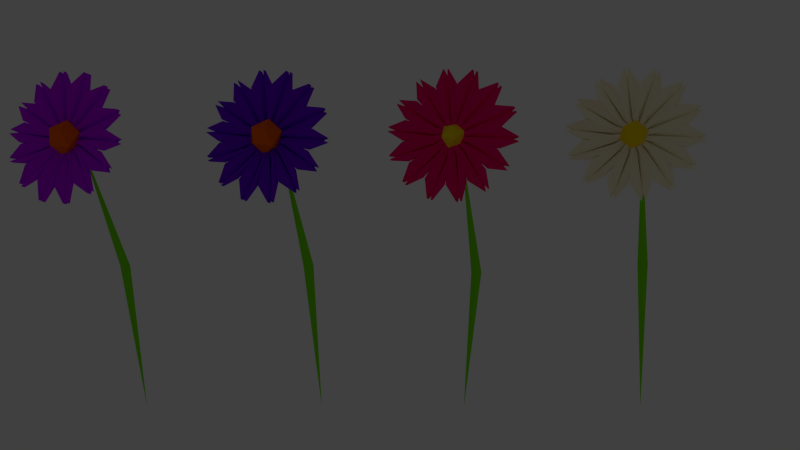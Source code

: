 # Source: daisy.blend  (saved by Blender 2.72.0; exported with 4.5.12 LTS)
import bpy
from mathutils import Matrix  # noqa: F401  (used for matrix-valued properties, if any)

bpy.ops.wm.read_factory_settings(use_empty=True)
scene = bpy.context.scene
scene.name = 'Scene'

# ---- collections
col_collection_1 = bpy.data.collections.new('Collection 1'); scene.collection.children.link(col_collection_1)
col_collection_1.hide_render = True
col_collection_1.hide_viewport = True
col_collection_11 = bpy.data.collections.new('Collection 11'); scene.collection.children.link(col_collection_11)

# ---- materials (node trees are filled in below, after node groups)
mat_daisypink = bpy.data.materials.new('daisyPink')
mat_daisypink.alpha_threshold = 0.0
mat_daisypink.use_transparent_shadow = False
mat_daisypink.diffuse_color = (1.0, 0.0, 0.1916, 1.0)
mat_daisypink.roughness = 0.5
mat_daisypink.specular_intensity = 0.0
mat_daisywhite = bpy.data.materials.new('daisywhite')
mat_daisywhite.alpha_threshold = 0.0
mat_daisywhite.use_transparent_shadow = False
mat_daisywhite.diffuse_color = (1.0, 0.9409, 0.7073, 1.0)
mat_daisywhite.roughness = 0.5
mat_daisywhite.specular_intensity = 0.0
mat_daisyyellow = bpy.data.materials.new('daisyYellow')
mat_daisyyellow.alpha_threshold = 0.0
mat_daisyyellow.use_transparent_shadow = False
mat_daisyyellow.diffuse_color = (1.0, 0.7367, 0.0, 1.0)
mat_daisyyellow.roughness = 0.5
mat_daisyyellow.specular_intensity = 0.0
mat_daisytrunk = bpy.data.materials.new('daisyTrunk')
mat_daisytrunk.alpha_threshold = 0.0
mat_daisytrunk.use_transparent_shadow = False
mat_daisytrunk.diffuse_color = (0.1996, 0.8, 0.0, 1.0)
mat_daisytrunk.roughness = 0.5
mat_daisytrunk.specular_intensity = 0.0
mat_daisypurple = bpy.data.materials.new('daisyPurple')
mat_daisypurple.alpha_threshold = 0.0
mat_daisypurple.use_transparent_shadow = False
mat_daisypurple.diffuse_color = (0.1912, 0.0, 0.8, 1.0)
mat_daisypurple.roughness = 0.5
mat_daisypurple.specular_intensity = 0.0
mat_daisyorange = bpy.data.materials.new('daisyOrange')
mat_daisyorange.alpha_threshold = 0.0
mat_daisyorange.use_transparent_shadow = False
mat_daisyorange.diffuse_color = (1.0, 0.1409, 0.0, 1.0)
mat_daisyorange.roughness = 0.5
mat_daisyorange.specular_intensity = 0.0
mat_daisypurple2 = bpy.data.materials.new('daisyPurple2')
mat_daisypurple2.alpha_threshold = 0.0
mat_daisypurple2.use_transparent_shadow = False
mat_daisypurple2.diffuse_color = (0.6048, 0.0, 1.0, 1.0)
mat_daisypurple2.roughness = 0.5
mat_daisypurple2.specular_intensity = 0.0
mat_material = bpy.data.materials.new('Material')
mat_material.alpha_threshold = 0.0
mat_material.use_transparent_shadow = False
mat_material.diffuse_color = (0.1204, 0.005471, 0.8, 1.0)
mat_material.roughness = 0.5
mat_material.specular_intensity = 0.0

# ---- material node trees

# ---- world
world_world = bpy.data.worlds.new('World'); scene.world = world_world
world_world.color = (0.05088, 0.05088, 0.05088)
world_world.use_sun_shadow = False
world_world.sun_shadow_jitter_overblur = 0.0
world_world.cycles.sampling_method = 'MANUAL'
world_world.cycles.sample_map_resolution = 256

# ---- cameras
cam_camera = bpy.data.cameras.new('Camera')
cam_camera.clip_end = 100.0
cam_camera.lens = 35.0
cam_camera.sensor_width = 32.0
cam_camera.sensor_height = 18.0
cam_camera.ortho_scale = 7.314
cam_camera.dof.focus_distance = 0.0
cam_camera.dof.aperture_fstop = 128.0

# ---- lights
light_sun = bpy.data.lights.new('Sun', 'SUN')
light_sun.transmission_factor = 0.0
light_sun.angle = 0.1993
light_sun.energy = 1.0
light_sun.shadow_buffer_clip_start = 0.5
light_sun.shadow_soft_size = 0.1
light_sun.shadow_cascade_max_distance = 1000.0
light_sun.cycles.use_multiple_importance_sampling = False

# ---- meshes
me_plane_027 = bpy.data.meshes.new('Plane.027')
me_plane_027.from_pydata([(-0.2753, -0.006741, 7.499e-08), (0.2753, -0.006741, 7.499e-08), (-0.1706, 1.993, 0.2373), (0.1706, 1.993, 0.2205), (-0.807, 1.461, 0.3412), (0.807, 1.461, 0.2657), (0.0, -0.09356, -0.03624), (0.0, 1.765, 0.1004), (0.02069, 0.8166, -0.1114), (-0.2753, -0.006741, 7.499e-08), (0.2753, -0.006741, 7.499e-08), (-0.1706, 1.993, 0.2373), (0.1706, 1.993, 0.2205), (-0.807, 1.461, 0.3412), (0.807, 1.461, 0.2657), (0.0, -0.09356, -0.03624), (0.0, 1.765, 0.1004), (0.02069, 0.8166, -0.1114)], [], [(1, 6, 8, 7, 3, 5), (4, 2, 7, 8, 6, 0), (10, 14, 12, 16, 17, 15), (13, 9, 15, 17, 16, 11), (3, 7, 16, 12), (0, 6, 15, 9), (1, 5, 14, 10), (2, 4, 13, 11), (7, 2, 11, 16), (5, 3, 12, 14), (6, 1, 10, 15), (4, 0, 9, 13)])
me_plane_027.polygons.foreach_set('material_index', [1, 1, 1, 1, 1, 1, 1, 1, 1, 1, 1, 1])
me_plane_027.materials.append(mat_daisypink)
me_plane_027.materials.append(mat_daisywhite)
me_plane_027.use_remesh_preserve_volume = False
me_plane_027.use_remesh_preserve_attributes = False
me_plane_027.use_mirror_vertex_groups = False
me_plane_027.update()
me_plane_026 = bpy.data.meshes.new('Plane.026')
me_plane_026.from_pydata([(-0.2753, -0.006741, 7.499e-08), (0.2753, -0.006741, 7.499e-08), (-0.1706, 1.993, 0.2373), (0.1706, 1.993, 0.2205), (-0.807, 1.461, 0.3412), (0.807, 1.461, 0.2657), (0.0, -0.09356, -0.03624), (0.0, 1.765, 0.1004), (0.02069, 0.8166, -0.1114)], [], [(1, 5, 3, 7, 8, 6), (4, 0, 6, 8, 7, 2)])
me_plane_026.materials.append(mat_daisywhite)
me_plane_026.use_remesh_preserve_volume = False
me_plane_026.use_remesh_preserve_attributes = False
me_plane_026.use_mirror_vertex_groups = False
me_plane_026.update()
me_plane_025 = bpy.data.meshes.new('Plane.025')
me_plane_025.from_pydata([(-0.2753, -0.006741, 7.499e-08), (0.2753, -0.006741, 7.499e-08), (-0.1706, 1.993, 0.2373), (0.1706, 1.993, 0.2205), (-0.807, 1.461, 0.3412), (0.807, 1.461, 0.2657), (0.0, -0.09356, -0.03624), (0.0, 1.765, 0.1004), (0.02069, 0.8166, -0.1114)], [], [(1, 5, 3, 7, 8, 6), (4, 0, 6, 8, 7, 2)])
me_plane_025.materials.append(mat_daisywhite)
me_plane_025.use_remesh_preserve_volume = False
me_plane_025.use_remesh_preserve_attributes = False
me_plane_025.use_mirror_vertex_groups = False
me_plane_025.update()
me_plane_024 = bpy.data.meshes.new('Plane.024')
me_plane_024.from_pydata([(-0.2753, -0.006741, 7.499e-08), (0.2753, -0.006741, 7.499e-08), (-0.1706, 1.993, 0.2373), (0.1706, 1.993, 0.2205), (-0.807, 1.461, 0.3412), (0.807, 1.461, 0.2657), (0.0, -0.09356, -0.03624), (0.0, 1.765, 0.1004), (0.02069, 0.8166, -0.1114)], [], [(1, 5, 3, 7, 8, 6), (4, 0, 6, 8, 7, 2)])
me_plane_024.materials.append(mat_daisywhite)
me_plane_024.use_remesh_preserve_volume = False
me_plane_024.use_remesh_preserve_attributes = False
me_plane_024.use_mirror_vertex_groups = False
me_plane_024.update()
me_plane_023 = bpy.data.meshes.new('Plane.023')
me_plane_023.from_pydata([(-0.2753, -0.006741, 7.499e-08), (0.2753, -0.006741, 7.499e-08), (-0.1706, 1.993, 0.2373), (0.1706, 1.993, 0.2205), (-0.807, 1.461, 0.3412), (0.807, 1.461, 0.2657), (0.0, -0.09356, -0.03624), (0.0, 1.765, 0.1004), (0.02069, 0.8166, -0.1114)], [], [(1, 5, 3, 7, 8, 6), (4, 0, 6, 8, 7, 2)])
me_plane_023.materials.append(mat_daisywhite)
me_plane_023.use_remesh_preserve_volume = False
me_plane_023.use_remesh_preserve_attributes = False
me_plane_023.use_mirror_vertex_groups = False
me_plane_023.update()
me_plane_022 = bpy.data.meshes.new('Plane.022')
me_plane_022.from_pydata([(-0.2753, -0.006741, 7.499e-08), (0.2753, -0.006741, 7.499e-08), (-0.1706, 1.993, 0.2373), (0.1706, 1.993, 0.2205), (-0.807, 1.461, 0.3412), (0.807, 1.461, 0.2657), (0.0, -0.09356, -0.03624), (0.0, 1.765, 0.1004), (0.02069, 0.8166, -0.1114)], [], [(1, 5, 3, 7, 8, 6), (4, 0, 6, 8, 7, 2)])
me_plane_022.materials.append(mat_daisywhite)
me_plane_022.use_remesh_preserve_volume = False
me_plane_022.use_remesh_preserve_attributes = False
me_plane_022.use_mirror_vertex_groups = False
me_plane_022.update()
me_plane_021 = bpy.data.meshes.new('Plane.021')
me_plane_021.from_pydata([(-0.2753, -0.006741, 7.499e-08), (0.2753, -0.006741, 7.499e-08), (-0.1706, 1.993, 0.2373), (0.1706, 1.993, 0.2205), (-0.807, 1.461, 0.3412), (0.807, 1.461, 0.2657), (0.0, -0.09356, -0.03624), (0.0, 1.765, 0.1004), (0.02069, 0.8166, -0.1114)], [], [(1, 5, 3, 7, 8, 6), (4, 0, 6, 8, 7, 2)])
me_plane_021.materials.append(mat_daisywhite)
me_plane_021.use_remesh_preserve_volume = False
me_plane_021.use_remesh_preserve_attributes = False
me_plane_021.use_mirror_vertex_groups = False
me_plane_021.update()
me_plane_020 = bpy.data.meshes.new('Plane.020')
me_plane_020.from_pydata([(-0.2753, -0.006741, 7.499e-08), (0.2753, -0.006741, 7.499e-08), (-0.1706, 1.993, 0.2373), (0.1706, 1.993, 0.2205), (-0.807, 1.461, 0.3412), (0.807, 1.461, 0.2657), (0.0, -0.09356, -0.03624), (0.0, 1.765, 0.1004), (0.02069, 0.8166, -0.1114)], [], [(1, 5, 3, 7, 8, 6), (4, 0, 6, 8, 7, 2)])
me_plane_020.materials.append(mat_daisywhite)
me_plane_020.use_remesh_preserve_volume = False
me_plane_020.use_remesh_preserve_attributes = False
me_plane_020.use_mirror_vertex_groups = False
me_plane_020.update()
me_plane_019 = bpy.data.meshes.new('Plane.019')
me_plane_019.from_pydata([(-0.2753, -0.006741, 7.499e-08), (0.2753, -0.006741, 7.499e-08), (-0.1706, 1.993, 0.2373), (0.1706, 1.993, 0.2205), (-0.807, 1.461, 0.3412), (0.807, 1.461, 0.2657), (0.0, -0.09356, -0.03624), (0.0, 1.765, 0.1004), (0.02069, 0.8166, -0.1114)], [], [(1, 5, 3, 7, 8, 6), (4, 0, 6, 8, 7, 2)])
me_plane_019.materials.append(mat_daisywhite)
me_plane_019.use_remesh_preserve_volume = False
me_plane_019.use_remesh_preserve_attributes = False
me_plane_019.use_mirror_vertex_groups = False
me_plane_019.update()
me_plane_018 = bpy.data.meshes.new('Plane.018')
me_plane_018.from_pydata([(-0.2753, -0.006741, 7.499e-08), (0.2753, -0.006741, 7.499e-08), (-0.1706, 1.993, 0.2373), (0.1706, 1.993, 0.2205), (-0.807, 1.461, 0.3412), (0.807, 1.461, 0.2657), (0.0, -0.09356, -0.03624), (0.0, 1.765, 0.1004), (0.02069, 0.8166, -0.1114)], [], [(1, 5, 3, 7, 8, 6), (4, 0, 6, 8, 7, 2)])
me_plane_018.materials.append(mat_daisywhite)
me_plane_018.use_remesh_preserve_volume = False
me_plane_018.use_remesh_preserve_attributes = False
me_plane_018.use_mirror_vertex_groups = False
me_plane_018.update()
me_plane_017 = bpy.data.meshes.new('Plane.017')
me_plane_017.from_pydata([(-0.2753, -0.006741, 7.499e-08), (0.2753, -0.006741, 7.499e-08), (-0.1706, 1.993, 0.2373), (0.1706, 1.993, 0.2205), (-0.807, 1.461, 0.3412), (0.807, 1.461, 0.2657), (0.0, -0.09356, -0.03624), (0.0, 1.765, 0.1004), (0.02069, 0.8166, -0.1114)], [], [(1, 5, 3, 7, 8, 6), (4, 0, 6, 8, 7, 2)])
me_plane_017.materials.append(mat_daisywhite)
me_plane_017.use_remesh_preserve_volume = False
me_plane_017.use_remesh_preserve_attributes = False
me_plane_017.use_mirror_vertex_groups = False
me_plane_017.update()
me_plane_016 = bpy.data.meshes.new('Plane.016')
me_plane_016.from_pydata([(-0.2753, -0.006741, 7.499e-08), (0.2753, -0.006741, 7.499e-08), (-0.1706, 1.993, 0.2373), (0.1706, 1.993, 0.2205), (-0.807, 1.461, 0.3412), (0.807, 1.461, 0.2657), (0.0, -0.09356, -0.03624), (0.0, 1.765, 0.1004), (0.02069, 0.8166, -0.1114)], [], [(1, 5, 3, 7, 8, 6), (4, 0, 6, 8, 7, 2)])
me_plane_016.materials.append(mat_daisywhite)
me_plane_016.use_remesh_preserve_volume = False
me_plane_016.use_remesh_preserve_attributes = False
me_plane_016.use_mirror_vertex_groups = False
me_plane_016.update()
me_plane_015 = bpy.data.meshes.new('Plane.015')
me_plane_015.from_pydata([(-0.2753, -0.006741, 7.499e-08), (0.2753, -0.006741, 7.499e-08), (-0.1706, 1.993, 0.2373), (0.1706, 1.993, 0.2205), (-0.807, 1.461, 0.3412), (0.807, 1.461, 0.2657), (0.0, -0.09356, -0.03624), (0.0, 1.765, 0.1004), (0.02069, 0.8166, -0.1114)], [], [(1, 5, 3, 7, 8, 6), (4, 0, 6, 8, 7, 2)])
me_plane_015.materials.append(mat_daisywhite)
me_plane_015.use_remesh_preserve_volume = False
me_plane_015.use_remesh_preserve_attributes = False
me_plane_015.use_mirror_vertex_groups = False
me_plane_015.update()
me_plane_000 = bpy.data.meshes.new('Plane.000')
me_plane_000.from_pydata([(-0.2753, -0.006741, 7.499e-08), (0.2753, -0.006741, 7.499e-08), (-0.1706, 1.993, 0.2373), (0.1706, 1.993, 0.2205), (-0.807, 1.461, 0.3412), (0.807, 1.461, 0.2657), (0.0, -0.09356, -0.03624), (0.0, 1.765, 0.1004), (0.02069, 0.8166, -0.1114)], [], [(1, 5, 3, 7, 8, 6), (4, 0, 6, 8, 7, 2)])
me_plane_000.materials.append(mat_daisywhite)
me_plane_000.use_remesh_preserve_volume = False
me_plane_000.use_remesh_preserve_attributes = False
me_plane_000.use_mirror_vertex_groups = False
me_plane_000.update()
me_icosphere_001 = bpy.data.meshes.new('Icosphere.001')
me_icosphere_001.from_pydata([(0.0, 0.0, -1.0), (0.7236, -0.5257, -0.4472), (-0.2764, -0.8506, -0.4472), (-0.8944, 0.0, -0.4472), (-0.2764, 0.8506, -0.4472), (0.7236, 0.5257, -0.4472), (0.2764, -0.8506, 0.4472), (-0.7236, -0.5257, 0.4472), (-0.7236, 0.5257, 0.4472), (0.2764, 0.8506, 0.4472), (0.8944, 0.0, 0.4472), (0.0, 0.0, 1.0)], [], [(0, 1, 2), (1, 0, 5), (0, 2, 3), (0, 3, 4), (0, 4, 5), (1, 5, 10), (2, 1, 6), (3, 2, 7), (4, 3, 8), (5, 4, 9), (1, 10, 6), (2, 6, 7), (3, 7, 8), (4, 8, 9), (5, 9, 10), (6, 10, 11), (7, 6, 11), (8, 7, 11), (9, 8, 11), (10, 9, 11)])
me_icosphere_001.materials.append(mat_daisyyellow)
me_icosphere_001.use_remesh_preserve_volume = False
me_icosphere_001.use_remesh_preserve_attributes = False
me_icosphere_001.use_mirror_vertex_groups = False
me_icosphere_001.update()
me_cone_001 = bpy.data.meshes.new('Cone.001')
me_cone_001.from_pydata([(0.1756, 0.455, -0.8984), (0.2467, 0.3839, -0.8984), (0.0, 0.0, 1.0), (0.1756, 0.3128, -0.8984), (0.1045, 0.3839, -0.8984), (-0.05376, 0.244, -2.991)], [], [(3, 2, 4), (0, 2, 1), (4, 2, 0), (1, 2, 3), (4, 0, 5), (3, 4, 5), (1, 3, 5), (0, 1, 5)])
me_cone_001.materials.append(mat_daisytrunk)
me_cone_001.use_remesh_preserve_volume = False
me_cone_001.use_remesh_preserve_attributes = False
me_cone_001.use_mirror_vertex_groups = False
me_cone_001.update()
me_cone = bpy.data.meshes.new('Cone')
me_cone.from_pydata([(0.1756, 0.455, -0.8984), (0.2467, 0.3839, -0.8984), (0.0, 0.0, 1.0), (0.1756, 0.3128, -0.8984), (0.1045, 0.3839, -0.8984), (-0.05376, 0.244, -2.991)], [], [(3, 2, 4), (0, 2, 1), (4, 2, 0), (1, 2, 3), (4, 0, 5), (3, 4, 5), (1, 3, 5), (0, 1, 5)])
me_cone.materials.append(mat_daisytrunk)
me_cone.use_remesh_preserve_volume = False
me_cone.use_remesh_preserve_attributes = False
me_cone.use_mirror_vertex_groups = False
me_cone.update()
me_icosphere = bpy.data.meshes.new('Icosphere')
me_icosphere.from_pydata([(0.0, 0.0, -1.0), (0.7236, -0.5257, -0.4472), (-0.2764, -0.8506, -0.4472), (-0.8944, 0.0, -0.4472), (-0.2764, 0.8506, -0.4472), (0.7236, 0.5257, -0.4472), (0.2764, -0.8506, 0.4472), (-0.7236, -0.5257, 0.4472), (-0.7236, 0.5257, 0.4472), (0.2764, 0.8506, 0.4472), (0.8944, 0.0, 0.4472), (0.0, 0.0, 1.0)], [], [(0, 1, 2), (1, 0, 5), (0, 2, 3), (0, 3, 4), (0, 4, 5), (1, 5, 10), (2, 1, 6), (3, 2, 7), (4, 3, 8), (5, 4, 9), (1, 10, 6), (2, 6, 7), (3, 7, 8), (4, 8, 9), (5, 9, 10), (6, 10, 11), (7, 6, 11), (8, 7, 11), (9, 8, 11), (10, 9, 11)])
me_icosphere.materials.append(mat_daisyyellow)
me_icosphere.use_remesh_preserve_volume = False
me_icosphere.use_remesh_preserve_attributes = False
me_icosphere.use_mirror_vertex_groups = False
me_icosphere.update()
me_plane_014 = bpy.data.meshes.new('Plane.014')
me_plane_014.from_pydata([(-0.2753, -0.006741, 7.499e-08), (0.2753, -0.006741, 7.499e-08), (-0.1706, 1.993, 0.2373), (0.1706, 1.993, 0.2205), (-0.807, 1.461, 0.3412), (0.807, 1.461, 0.2657), (0.0, -0.09356, -0.03624), (0.0, 1.765, 0.1004), (0.02069, 0.8166, -0.1114)], [], [(1, 5, 3, 7, 8, 6), (4, 0, 6, 8, 7, 2)])
me_plane_014.materials.append(mat_daisypink)
me_plane_014.use_remesh_preserve_volume = False
me_plane_014.use_remesh_preserve_attributes = False
me_plane_014.use_mirror_vertex_groups = False
me_plane_014.update()
me_plane_013 = bpy.data.meshes.new('Plane.013')
me_plane_013.from_pydata([(-0.2753, -0.006741, 7.499e-08), (0.2753, -0.006741, 7.499e-08), (-0.1706, 1.993, 0.2373), (0.1706, 1.993, 0.2205), (-0.807, 1.461, 0.3412), (0.807, 1.461, 0.2657), (0.0, -0.09356, -0.03624), (0.0, 1.765, 0.1004), (0.02069, 0.8166, -0.1114)], [], [(1, 5, 3, 7, 8, 6), (4, 0, 6, 8, 7, 2)])
me_plane_013.materials.append(mat_daisypink)
me_plane_013.use_remesh_preserve_volume = False
me_plane_013.use_remesh_preserve_attributes = False
me_plane_013.use_mirror_vertex_groups = False
me_plane_013.update()
me_plane_012 = bpy.data.meshes.new('Plane.012')
me_plane_012.from_pydata([(-0.2753, -0.006741, 7.499e-08), (0.2753, -0.006741, 7.499e-08), (-0.1706, 1.993, 0.2373), (0.1706, 1.993, 0.2205), (-0.807, 1.461, 0.3412), (0.807, 1.461, 0.2657), (0.0, -0.09356, -0.03624), (0.0, 1.765, 0.1004), (0.02069, 0.8166, -0.1114)], [], [(1, 5, 3, 7, 8, 6), (4, 0, 6, 8, 7, 2)])
me_plane_012.materials.append(mat_daisypink)
me_plane_012.use_remesh_preserve_volume = False
me_plane_012.use_remesh_preserve_attributes = False
me_plane_012.use_mirror_vertex_groups = False
me_plane_012.update()
me_plane_011 = bpy.data.meshes.new('Plane.011')
me_plane_011.from_pydata([(-0.2753, -0.006741, 7.499e-08), (0.2753, -0.006741, 7.499e-08), (-0.1706, 1.993, 0.2373), (0.1706, 1.993, 0.2205), (-0.807, 1.461, 0.3412), (0.807, 1.461, 0.2657), (0.0, -0.09356, -0.03624), (0.0, 1.765, 0.1004), (0.02069, 0.8166, -0.1114)], [], [(1, 5, 3, 7, 8, 6), (4, 0, 6, 8, 7, 2)])
me_plane_011.materials.append(mat_daisypink)
me_plane_011.use_remesh_preserve_volume = False
me_plane_011.use_remesh_preserve_attributes = False
me_plane_011.use_mirror_vertex_groups = False
me_plane_011.update()
me_plane_010 = bpy.data.meshes.new('Plane.010')
me_plane_010.from_pydata([(-0.2753, -0.006741, 7.499e-08), (0.2753, -0.006741, 7.499e-08), (-0.1706, 1.993, 0.2373), (0.1706, 1.993, 0.2205), (-0.807, 1.461, 0.3412), (0.807, 1.461, 0.2657), (0.0, -0.09356, -0.03624), (0.0, 1.765, 0.1004), (0.02069, 0.8166, -0.1114)], [], [(1, 5, 3, 7, 8, 6), (4, 0, 6, 8, 7, 2)])
me_plane_010.materials.append(mat_daisypink)
me_plane_010.use_remesh_preserve_volume = False
me_plane_010.use_remesh_preserve_attributes = False
me_plane_010.use_mirror_vertex_groups = False
me_plane_010.update()
me_plane_009 = bpy.data.meshes.new('Plane.009')
me_plane_009.from_pydata([(-0.2753, -0.006741, 7.499e-08), (0.2753, -0.006741, 7.499e-08), (-0.1706, 1.993, 0.2373), (0.1706, 1.993, 0.2205), (-0.807, 1.461, 0.3412), (0.807, 1.461, 0.2657), (0.0, -0.09356, -0.03624), (0.0, 1.765, 0.1004), (0.02069, 0.8166, -0.1114)], [], [(1, 5, 3, 7, 8, 6), (4, 0, 6, 8, 7, 2)])
me_plane_009.materials.append(mat_daisypink)
me_plane_009.use_remesh_preserve_volume = False
me_plane_009.use_remesh_preserve_attributes = False
me_plane_009.use_mirror_vertex_groups = False
me_plane_009.update()
me_plane_008 = bpy.data.meshes.new('Plane.008')
me_plane_008.from_pydata([(-0.2753, -0.006741, 7.499e-08), (0.2753, -0.006741, 7.499e-08), (-0.1706, 1.993, 0.2373), (0.1706, 1.993, 0.2205), (-0.807, 1.461, 0.3412), (0.807, 1.461, 0.2657), (0.0, -0.09356, -0.03624), (0.0, 1.765, 0.1004), (0.02069, 0.8166, -0.1114)], [], [(1, 5, 3, 7, 8, 6), (4, 0, 6, 8, 7, 2)])
me_plane_008.materials.append(mat_daisypink)
me_plane_008.use_remesh_preserve_volume = False
me_plane_008.use_remesh_preserve_attributes = False
me_plane_008.use_mirror_vertex_groups = False
me_plane_008.update()
me_plane_007 = bpy.data.meshes.new('Plane.007')
me_plane_007.from_pydata([(-0.2753, -0.006741, 7.499e-08), (0.2753, -0.006741, 7.499e-08), (-0.1706, 1.993, 0.2373), (0.1706, 1.993, 0.2205), (-0.807, 1.461, 0.3412), (0.807, 1.461, 0.2657), (0.0, -0.09356, -0.03624), (0.0, 1.765, 0.1004), (0.02069, 0.8166, -0.1114)], [], [(1, 5, 3, 7, 8, 6), (4, 0, 6, 8, 7, 2)])
me_plane_007.materials.append(mat_daisypink)
me_plane_007.use_remesh_preserve_volume = False
me_plane_007.use_remesh_preserve_attributes = False
me_plane_007.use_mirror_vertex_groups = False
me_plane_007.update()
me_plane_006 = bpy.data.meshes.new('Plane.006')
me_plane_006.from_pydata([(-0.2753, -0.006741, 7.499e-08), (0.2753, -0.006741, 7.499e-08), (-0.1706, 1.993, 0.2373), (0.1706, 1.993, 0.2205), (-0.807, 1.461, 0.3412), (0.807, 1.461, 0.2657), (0.0, -0.09356, -0.03624), (0.0, 1.765, 0.1004), (0.02069, 0.8166, -0.1114)], [], [(1, 5, 3, 7, 8, 6), (4, 0, 6, 8, 7, 2)])
me_plane_006.materials.append(mat_daisypink)
me_plane_006.use_remesh_preserve_volume = False
me_plane_006.use_remesh_preserve_attributes = False
me_plane_006.use_mirror_vertex_groups = False
me_plane_006.update()
me_plane_005 = bpy.data.meshes.new('Plane.005')
me_plane_005.from_pydata([(-0.2753, -0.006741, 7.499e-08), (0.2753, -0.006741, 7.499e-08), (-0.1706, 1.993, 0.2373), (0.1706, 1.993, 0.2205), (-0.807, 1.461, 0.3412), (0.807, 1.461, 0.2657), (0.0, -0.09356, -0.03624), (0.0, 1.765, 0.1004), (0.02069, 0.8166, -0.1114)], [], [(1, 5, 3, 7, 8, 6), (4, 0, 6, 8, 7, 2)])
me_plane_005.materials.append(mat_daisypink)
me_plane_005.use_remesh_preserve_volume = False
me_plane_005.use_remesh_preserve_attributes = False
me_plane_005.use_mirror_vertex_groups = False
me_plane_005.update()
me_plane_004 = bpy.data.meshes.new('Plane.004')
me_plane_004.from_pydata([(-0.2753, -0.006741, 7.499e-08), (0.2753, -0.006741, 7.499e-08), (-0.1706, 1.993, 0.2373), (0.1706, 1.993, 0.2205), (-0.807, 1.461, 0.3412), (0.807, 1.461, 0.2657), (0.0, -0.09356, -0.03624), (0.0, 1.765, 0.1004), (0.02069, 0.8166, -0.1114)], [], [(1, 5, 3, 7, 8, 6), (4, 0, 6, 8, 7, 2)])
me_plane_004.materials.append(mat_daisypink)
me_plane_004.use_remesh_preserve_volume = False
me_plane_004.use_remesh_preserve_attributes = False
me_plane_004.use_mirror_vertex_groups = False
me_plane_004.update()
me_plane_003 = bpy.data.meshes.new('Plane.003')
me_plane_003.from_pydata([(-0.2753, -0.006741, 7.499e-08), (0.2753, -0.006741, 7.499e-08), (-0.1706, 1.993, 0.2373), (0.1706, 1.993, 0.2205), (-0.807, 1.461, 0.3412), (0.807, 1.461, 0.2657), (0.0, -0.09356, -0.03624), (0.0, 1.765, 0.1004), (0.02069, 0.8166, -0.1114)], [], [(1, 5, 3, 7, 8, 6), (4, 0, 6, 8, 7, 2)])
me_plane_003.materials.append(mat_daisypink)
me_plane_003.use_remesh_preserve_volume = False
me_plane_003.use_remesh_preserve_attributes = False
me_plane_003.use_mirror_vertex_groups = False
me_plane_003.update()
me_plane_002 = bpy.data.meshes.new('Plane.002')
me_plane_002.from_pydata([(-0.2753, -0.006741, 7.499e-08), (0.2753, -0.006741, 7.499e-08), (-0.1706, 1.993, 0.2373), (0.1706, 1.993, 0.2205), (-0.807, 1.461, 0.3412), (0.807, 1.461, 0.2657), (0.0, -0.09356, -0.03624), (0.0, 1.765, 0.1004), (0.02069, 0.8166, -0.1114)], [], [(1, 5, 3, 7, 8, 6), (4, 0, 6, 8, 7, 2)])
me_plane_002.materials.append(mat_daisypink)
me_plane_002.use_remesh_preserve_volume = False
me_plane_002.use_remesh_preserve_attributes = False
me_plane_002.use_mirror_vertex_groups = False
me_plane_002.update()
me_plane_001 = bpy.data.meshes.new('Plane.001')
me_plane_001.from_pydata([(-0.2753, -0.006741, 7.499e-08), (0.2753, -0.006741, 7.499e-08), (-0.1706, 1.993, 0.2373), (0.1706, 1.993, 0.2205), (-0.807, 1.461, 0.3412), (0.807, 1.461, 0.2657), (0.0, -0.09356, -0.03624), (0.0, 1.765, 0.1004), (0.02069, 0.8166, -0.1114), (-0.2753, -0.006741, 7.499e-08), (0.2753, -0.006741, 7.499e-08), (-0.1706, 1.993, 0.2373), (0.1706, 1.993, 0.2205), (-0.807, 1.461, 0.3412), (0.807, 1.461, 0.2657), (0.0, -0.09356, -0.03624), (0.0, 1.765, 0.1004), (0.02069, 0.8166, -0.1114)], [], [(1, 6, 8, 7, 3, 5), (4, 2, 7, 8, 6, 0), (10, 14, 12, 16, 17, 15), (13, 9, 15, 17, 16, 11), (3, 7, 16, 12), (0, 6, 15, 9), (1, 5, 14, 10), (2, 4, 13, 11), (7, 2, 11, 16), (5, 3, 12, 14), (6, 1, 10, 15), (4, 0, 9, 13)])
me_plane_001.materials.append(mat_daisypink)
me_plane_001.use_remesh_preserve_volume = False
me_plane_001.use_remesh_preserve_attributes = False
me_plane_001.use_mirror_vertex_groups = False
me_plane_001.update()
me_plane_030 = bpy.data.meshes.new('Plane.030')
me_plane_030.from_pydata([(-1.142, -3.447, -3.237), (-0.6303, -3.531, -3.145), (0.4872, -0.05624, -0.326), (-0.9401, -3.6, -2.958), (-1.452, -3.516, -3.05), (-2.976, -8.138, -5.09), (-0.5346, -0.122, -0.4245), (-0.4135, -0.5172, -0.02954), (-1.417, -0.1108, 0.02392), (-0.8283, 0.365, -0.1701), (0.5393, 0.2526, -0.3435), (0.7957, -0.2927, -0.2566), (-0.6324, -0.2746, 0.469), (-0.8887, 0.2707, 0.3821), (0.3204, 0.4952, 0.1551), (1.324, 0.08879, 0.1016), (0.7352, -0.387, 0.2956), (0.4415, 0.09996, 0.55), (-0.2753, -0.006741, 7.499e-08), (0.2753, -0.006741, 7.499e-08), (-0.1706, 1.993, 0.2373), (0.1706, 1.993, 0.2205), (-0.807, 1.461, 0.3412), (0.807, 1.461, 0.2657), (0.0, -0.09356, -0.03624), (0.0, 1.765, 0.1004), (0.02069, 0.8166, -0.1114), (-0.2399, -0.05188, 1.685e-07), (0.2553, 0.03975, 2.219e-07), (-2.438, 1.765, 0.2373), (-2.131, 1.822, 0.2205), (-2.4, 1.18, 0.3412), (-0.9478, 1.448, 0.2657), (0.1072, -0.08417, -0.03624), (-2.023, 1.588, 0.1004), (-0.9171, 0.738, -0.1114), (-0.1579, -0.08618, 2.092e-07), (0.1856, 0.07777, 1.846e-07), (-4.193, 1.193, 0.2373), (-3.98, 1.295, 0.2205), (-3.498, 0.6711, 0.3412), (-2.491, 1.152, 0.2657), (0.1918, -0.05838, -0.03624), (-3.62, 1.102, 0.1004), (-1.661, 0.5157, -0.1114), (-0.0467, -0.1036, 1.107e-07), (0.08111, 0.1005, 2.83e-07), (-5.127, 0.3995, 0.2373), (-5.047, 0.526, 0.2205), (-3.915, 0.03992, 0.3412), (-3.54, 0.6383, 0.2657), (0.2388, -0.02172, -0.03624), (-4.506, 0.4098, 0.1004), (-2.079, 0.1972, -0.1114), (0.07441, -0.1012, 1.372e-07), (-0.03981, 0.104, 2.602e-07), (-5.081, -0.4772, 0.2373), (-5.151, -0.3499, 0.2205), (-3.582, -0.6039, 0.3412), (-3.916, -0.002174, 0.2657), (0.2402, 0.01941, -0.03624), (-4.531, -0.3663, 0.1004), (-2.1, -0.1617, -0.1114), (0.1849, -0.07802, 1.734e-07), (-0.1571, 0.0864, 2.226e-07), (-3.992, -1.289, 0.2373), (-4.204, -1.187, 0.2205), (-2.502, -1.148, 0.3412), (-3.504, -0.6664, 0.2657), (0.1924, 0.05813, -0.03624), (-3.63, -1.097, 0.1004), (-1.692, -0.5011, -0.1114), (0.2577, -0.0375, 1.799e-07), (-0.243, 0.04976, 2.158e-07), (-2.02, -1.84, 0.2373), (-2.33, -1.786, 0.2205), (-0.8599, -1.456, 0.3412), (-2.328, -1.2, 0.2657), (0.1021, 0.08509, -0.03624), (-1.926, -1.606, 0.1004), (-0.9098, -0.7393, -0.1114), (0.2748, 0.009256, 2.187e-07), (-0.2756, 0.004223, 1.777e-07), (0.2961, -1.991, 0.2373), (-0.04513, -1.994, 0.2205), (0.8987, -1.453, 0.3412), (-0.7148, -1.468, 0.2657), (-0.005889, 0.09354, -0.03624), (0.1111, -1.765, 0.1004), (0.03072, -0.8165, -0.1114), (0.2376, 0.05342, 2.284e-07), (-0.2535, -0.0414, 1.669e-07), (2.516, -1.749, 0.2373), (2.211, -1.808, 0.2205), (2.452, -1.164, 0.3412), (1.012, -1.442, 0.2657), (-0.1109, 0.08347, -0.03624), (2.093, -1.575, 0.1004), (0.9498, -0.732, -0.1114), (0.1547, 0.08705, 2.238e-07), (-0.1826, -0.07879, 1.664e-07), (4.238, -1.17, 0.2373), (4.029, -1.273, 0.2205), (3.523, -0.6517, 0.3412), (2.535, -1.138, 0.2657), (-0.194, 0.05732, -0.03624), (3.661, -1.082, 0.1004), (1.681, -0.5065, -0.1114), (0.04069, 0.104, 2.281e-07), (-0.07527, -0.1011, 1.625e-07), (5.148, -0.3563, 0.2373), (5.077, -0.4834, 0.2205), (3.916, -0.007007, 0.3412), (3.576, -0.6083, 0.2657), (-0.24, 0.01971, -0.03624), (4.528, -0.3719, 0.1004), (2.09, -0.1797, -0.1114), (-0.07925, 0.1007, 2.109e-07), (0.04478, -0.1037, 1.781e-07), (5.057, 0.5124, 0.2373), (5.134, 0.3857, 0.2205), (3.552, 0.6287, 0.3412), (3.916, 0.02941, 0.2657), (-0.2392, -0.02108, -0.03624), (4.513, 0.3977, 0.1004), (2.092, 0.1763, -0.1114), (-0.1859, 0.07764, 1.94e-07), (0.1583, -0.08608, 1.94e-07), (3.974, 1.297, 0.2373), (4.188, 1.196, 0.2205), (2.486, 1.153, 0.3412), (3.495, 0.6735, 0.2657), (-0.1916, -0.05851, -0.03624), (3.614, 1.104, 0.1004), (1.685, 0.5045, -0.1114), (2.135, 1.821, 0.2373), (-0.1074, -0.08413, -0.03624), (2.027, 1.587, 0.1004), (0.9562, 0.7308, -0.1114), (-0.2552, 0.03985, 1.759e-07), (0.2398, -0.05197, 2.117e-07), (2.442, 1.764, 0.2205), (0.9514, 1.448, 0.3412), (2.403, 1.179, 0.2657), (-0.2767, -0.01017, -0.164), (0.2738, -0.01017, -0.164), (-0.1721, 1.99, 0.07326), (0.1692, 1.99, 0.05648), (-0.8085, 1.457, 0.1771), (0.8055, 1.457, 0.1016), (-0.001469, -0.09699, -0.2003), (-0.001469, 1.762, -0.06367), (0.01922, 0.8132, -0.2755), (-0.2414, -0.05531, -0.164), (0.2539, 0.03633, -0.164), (-2.439, 1.761, 0.07326), (-2.132, 1.818, 0.05648), (-2.401, 1.176, 0.1771), (-0.9493, 1.445, 0.1016), (0.1057, -0.0876, -0.2003), (-2.024, 1.585, -0.06367), (-0.9186, 0.7346, -0.2755), (-0.1594, -0.08961, -0.164), (0.1841, 0.07434, -0.164), (-4.195, 1.19, 0.07326), (-3.982, 1.291, 0.05648), (-3.5, 0.6677, 0.1771), (-2.493, 1.148, 0.1016), (0.1904, -0.06181, -0.2003), (-3.621, 1.098, -0.06367), (-1.663, 0.5123, -0.2755), (-0.04817, -0.107, -0.164), (0.07964, 0.09705, -0.164), (-5.128, 0.3961, 0.07326), (-5.049, 0.5226, 0.05648), (-3.917, 0.0365, 0.1771), (-3.542, 0.6348, 0.1016), (0.2373, -0.02515, -0.2003), (-4.507, 0.4064, -0.06367), (-2.081, 0.1938, -0.2755), (0.07294, -0.1047, -0.164), (-0.04128, 0.1006, -0.164), (-5.082, -0.4806, 0.07326), (-5.153, -0.3534, 0.05648), (-3.583, -0.6073, 0.1771), (-3.918, -0.005601, 0.1016), (0.2387, 0.01599, -0.2003), (-4.533, -0.3697, -0.06367), (-2.102, -0.1651, -0.2755), (0.1834, -0.08145, -0.164), (-0.1586, 0.08297, -0.164), (-3.994, -1.293, 0.07326), (-4.206, -1.191, 0.05648), (-2.503, -1.152, 0.1771), (-3.506, -0.6698, 0.1016), (0.1909, 0.0547, -0.2003), (-3.631, -1.1, -0.06367), (-1.693, -0.5045, -0.2755), (0.2562, -0.04092, -0.164), (-0.2444, 0.04633, -0.164), (-2.021, -1.843, 0.07326), (-2.332, -1.789, 0.05648), (-0.8613, -1.46, 0.1771), (-2.329, -1.204, 0.1016), (0.1006, 0.08166, -0.2003), (-1.928, -1.609, -0.06367), (-0.9113, -0.7428, -0.2755), (0.2733, 0.005829, -0.164), (-0.2771, 0.0007957, -0.164), (0.2946, -1.995, 0.07326), (-0.0466, -1.998, 0.05648), (0.8972, -1.456, 0.1771), (-0.7163, -1.471, 0.1016), (-0.007358, 0.09011, -0.2003), (0.1097, -1.768, -0.06367), (0.02925, -0.82, -0.2755), (0.2361, 0.05, -0.164), (-0.255, -0.04482, -0.164), (2.514, -1.752, 0.07326), (2.21, -1.811, 0.05648), (2.45, -1.167, 0.1771), (1.011, -1.445, 0.1016), (-0.1124, 0.08004, -0.2003), (2.092, -1.578, -0.06367), (0.9483, -0.7354, -0.2755), (0.1532, 0.08362, -0.164), (-0.1841, -0.08221, -0.164), (4.237, -1.173, 0.07326), (4.028, -1.276, 0.05648), (3.522, -0.6552, 0.1771), (2.533, -1.141, 0.1016), (-0.1955, 0.05389, -0.2003), (3.66, -1.085, -0.06367), (1.679, -0.5099, -0.2755), (0.03922, 0.1005, -0.164), (-0.07674, -0.1046, -0.164), (5.147, -0.3597, 0.07326), (5.075, -0.4869, 0.05648), (3.915, -0.01043, 0.1771), (3.575, -0.6118, 0.1016), (-0.2415, 0.01628, -0.2003), (4.527, -0.3753, -0.06367), (2.089, -0.1831, -0.2755), (-0.08071, 0.09727, -0.164), (0.04331, -0.1072, -0.164), (5.056, 0.509, 0.07326), (5.132, 0.3823, 0.05648), (3.551, 0.6253, 0.1771), (3.914, 0.02598, 0.1016), (-0.2407, -0.02451, -0.2003), (4.512, 0.3943, -0.06367), (2.091, 0.1729, -0.2755), (-0.1874, 0.07422, -0.164), (0.1569, -0.0895, -0.164), (3.973, 1.294, 0.07326), (4.186, 1.192, 0.05648), (2.484, 1.15, 0.1771), (3.494, 0.67, 0.1016), (-0.193, -0.06194, -0.2003), (3.613, 1.101, -0.06367), (1.683, 0.5011, -0.2755), (2.134, 1.817, 0.07326), (-0.1089, -0.08756, -0.2003), (2.026, 1.584, -0.06367), (0.9547, 0.7274, -0.2755), (-0.2567, 0.03642, -0.164), (0.2383, -0.0554, -0.164), (2.441, 1.76, 0.05648), (0.95, 1.445, 0.1771), (2.401, 1.175, 0.1016)], [], [(3, 2, 4), (0, 2, 1), (4, 2, 0), (1, 2, 3), (4, 0, 5), (3, 4, 5), (1, 3, 5), (0, 1, 5), (6, 7, 8), (7, 6, 11), (6, 8, 9), (6, 9, 10), (6, 10, 11), (7, 11, 16), (8, 7, 12), (9, 8, 13), (10, 9, 14), (11, 10, 15), (7, 16, 12), (8, 12, 13), (9, 13, 14), (10, 14, 15), (11, 15, 16), (12, 16, 17), (13, 12, 17), (14, 13, 17), (15, 14, 17), (16, 15, 17), (19, 23, 21, 25, 26, 24), (22, 18, 24, 26, 25, 20), (28, 32, 30, 34, 35, 33), (31, 27, 33, 35, 34, 29), (37, 41, 39, 43, 44, 42), (40, 36, 42, 44, 43, 38), (46, 50, 48, 52, 53, 51), (49, 45, 51, 53, 52, 47), (55, 59, 57, 61, 62, 60), (58, 54, 60, 62, 61, 56), (64, 68, 66, 70, 71, 69), (67, 63, 69, 71, 70, 65), (73, 77, 75, 79, 80, 78), (76, 72, 78, 80, 79, 74), (82, 86, 84, 88, 89, 87), (85, 81, 87, 89, 88, 83), (91, 95, 93, 97, 98, 96), (94, 90, 96, 98, 97, 92), (100, 104, 102, 106, 107, 105), (103, 99, 105, 107, 106, 101), (109, 113, 111, 115, 116, 114), (112, 108, 114, 116, 115, 110), (118, 122, 120, 124, 125, 123), (121, 117, 123, 125, 124, 119), (127, 131, 129, 133, 134, 132), (130, 126, 132, 134, 133, 128), (140, 143, 141, 137, 138, 136), (142, 139, 136, 138, 137, 135), (145, 150, 152, 151, 147, 149), (148, 146, 151, 152, 150, 144), (154, 159, 161, 160, 156, 158), (157, 155, 160, 161, 159, 153), (163, 168, 170, 169, 165, 167), (166, 164, 169, 170, 168, 162), (172, 177, 179, 178, 174, 176), (175, 173, 178, 179, 177, 171), (181, 186, 188, 187, 183, 185), (184, 182, 187, 188, 186, 180), (190, 195, 197, 196, 192, 194), (193, 191, 196, 197, 195, 189), (199, 204, 206, 205, 201, 203), (202, 200, 205, 206, 204, 198), (208, 213, 215, 214, 210, 212), (211, 209, 214, 215, 213, 207), (217, 222, 224, 223, 219, 221), (220, 218, 223, 224, 222, 216), (226, 231, 233, 232, 228, 230), (229, 227, 232, 233, 231, 225), (235, 240, 242, 241, 237, 239), (238, 236, 241, 242, 240, 234), (244, 249, 251, 250, 246, 248), (247, 245, 250, 251, 249, 243), (253, 258, 260, 259, 255, 257), (256, 254, 259, 260, 258, 252), (266, 262, 264, 263, 267, 269), (268, 261, 263, 264, 262, 265), (59, 185, 183, 57), (140, 136, 262, 266), (23, 149, 147, 21), (99, 225, 231, 105), (133, 259, 254, 128), (63, 189, 195, 69), (27, 153, 159, 33), (97, 223, 218, 92), (121, 247, 243, 117), (61, 187, 182, 56), (142, 135, 261, 268), (85, 211, 207, 81), (25, 151, 146, 20), (102, 228, 232, 106), (49, 175, 171, 45), (128, 254, 256, 130), (66, 192, 196, 70), (92, 218, 220, 94), (30, 156, 160, 34), (123, 249, 244, 118), (56, 182, 184, 58), (136, 139, 265, 262), (87, 213, 208, 82), (20, 146, 148, 22), (51, 177, 172, 46), (127, 253, 257, 131), (91, 217, 221, 95), (122, 248, 246, 120), (55, 181, 185, 59), (137, 141, 267, 263), (86, 212, 210, 84), (19, 145, 149, 23), (50, 176, 174, 48), (126, 252, 258, 132), (90, 216, 222, 96), (124, 250, 245, 119), (54, 180, 186, 60), (88, 214, 209, 83), (18, 144, 150, 24), (112, 238, 234, 108), (52, 178, 173, 47), (129, 255, 259, 133), (76, 202, 198, 72), (93, 219, 223, 97), (40, 166, 162, 36), (119, 245, 247, 121), (57, 183, 187, 61), (83, 209, 211, 85), (21, 147, 151, 25), (114, 240, 235, 109), (47, 173, 175, 49), (78, 204, 199, 73), (42, 168, 163, 37), (118, 244, 248, 122), (82, 208, 212, 86), (113, 239, 237, 111), (46, 172, 176, 50), (77, 203, 201, 75), (41, 167, 165, 39), (117, 243, 249, 123), (81, 207, 213, 87), (115, 241, 236, 110), (45, 171, 177, 51), (135, 137, 263, 261), (79, 205, 200, 74), (103, 229, 225, 99), (43, 169, 164, 38), (120, 246, 250, 124), (67, 193, 189, 63), (84, 210, 214, 88), (31, 157, 153, 27), (110, 236, 238, 112), (48, 174, 178, 52), (74, 200, 202, 76), (105, 231, 226, 100), (38, 164, 166, 40), (69, 195, 190, 64), (33, 159, 154, 28), (109, 235, 239, 113), (73, 199, 203, 77), (104, 230, 228, 102), (37, 163, 167, 41), (68, 194, 192, 66), (32, 158, 156, 30), (108, 234, 240, 114), (139, 142, 268, 265), (72, 198, 204, 78), (106, 232, 227, 101), (36, 162, 168, 42), (70, 196, 191, 65), (130, 256, 252, 126), (94, 220, 216, 90), (34, 160, 155, 29), (111, 237, 241, 115), (58, 184, 180, 54), (141, 143, 269, 267), (75, 201, 205, 79), (22, 148, 144, 18), (101, 227, 229, 103), (39, 165, 169, 43), (132, 258, 253, 127), (65, 191, 193, 67), (96, 222, 217, 91), (29, 155, 157, 31), (60, 186, 181, 55), (24, 150, 145, 19), (143, 140, 266, 269), (100, 226, 230, 104), (131, 257, 255, 129), (64, 190, 194, 68), (95, 221, 219, 93), (28, 154, 158, 32)])
me_plane_030.polygons.foreach_set('material_index', [1, 1, 1, 1, 1, 1, 1, 1, 5, 5, 5, 5, 5, 5, 5, 5, 5, 5, 5, 5, 5, 5, 5, 5, 5, 5, 5, 5, 6, 6, 6, 6, 6, 6, 6, 6, 6, 6, 6, 6, 6, 6, 6, 6, 6, 6, 6, 6, 6, 6, 6, 6, 6, 6, 6, 6, 6, 6, 6, 6, 6, 6, 6, 6, 6, 6, 6, 6, 6, 6, 6, 6, 6, 6, 6, 6, 6, 6, 6, 6, 6, 6, 6, 6, 6, 6, 6, 6, 6, 6, 6, 6, 6, 6, 6, 6, 6, 6, 6, 6, 6, 6, 6, 6, 6, 6, 6, 6, 6, 6, 6, 6, 6, 6, 6, 6, 6, 6, 6, 6, 6, 6, 6, 6, 6, 6, 6, 6, 6, 6, 6, 6, 6, 6, 6, 6, 6, 6, 6, 6, 6, 6, 6, 6, 6, 6, 6, 6, 6, 6, 6, 6, 6, 6, 6, 6, 6, 6, 6, 6, 6, 6, 6, 6, 6, 6, 6, 6, 6, 6, 6, 6, 6, 6, 6, 6, 6, 6, 6, 6, 6, 6, 6, 6, 6, 6, 6, 6, 6, 6, 6, 6, 6, 6, 6, 6])
me_plane_030.materials.append(mat_daisywhite)
me_plane_030.materials.append(mat_daisytrunk)
me_plane_030.materials.append(mat_daisyyellow)
me_plane_030.materials.append(mat_daisypink)
me_plane_030.materials.append(mat_daisypurple)
me_plane_030.materials.append(mat_daisyorange)
me_plane_030.materials.append(mat_daisypurple2)
me_plane_030.use_remesh_preserve_volume = False
me_plane_030.use_remesh_preserve_attributes = False
me_plane_030.use_mirror_vertex_groups = False
me_plane_030.update()
me_plane_029 = bpy.data.meshes.new('Plane.029')
me_plane_029.from_pydata([(-1.142, -3.447, -3.237), (-0.6303, -3.531, -3.145), (0.4872, -0.05624, -0.326), (-0.9401, -3.6, -2.958), (-1.452, -3.516, -3.05), (-2.976, -8.138, -5.09), (-0.5346, -0.122, -0.4245), (-0.4135, -0.5172, -0.02954), (-1.417, -0.1108, 0.02392), (-0.8283, 0.365, -0.1701), (0.5393, 0.2526, -0.3435), (0.7957, -0.2927, -0.2566), (-0.6324, -0.2746, 0.469), (-0.8887, 0.2707, 0.3821), (0.3204, 0.4952, 0.1551), (1.324, 0.08879, 0.1016), (0.7352, -0.387, 0.2956), (0.4415, 0.09996, 0.55), (-0.2753, -0.006741, 7.499e-08), (0.2753, -0.006741, 7.499e-08), (-0.1706, 1.993, 0.2373), (0.1706, 1.993, 0.2205), (-0.807, 1.461, 0.3412), (0.807, 1.461, 0.2657), (0.0, -0.09356, -0.03624), (0.0, 1.765, 0.1004), (0.02069, 0.8166, -0.1114), (-0.2399, -0.05188, 1.685e-07), (0.2553, 0.03975, 2.219e-07), (-2.438, 1.765, 0.2373), (-2.131, 1.822, 0.2205), (-2.4, 1.18, 0.3412), (-0.9478, 1.448, 0.2657), (0.1072, -0.08417, -0.03624), (-2.023, 1.588, 0.1004), (-0.9171, 0.738, -0.1114), (-0.1579, -0.08618, 2.092e-07), (0.1856, 0.07777, 1.846e-07), (-4.193, 1.193, 0.2373), (-3.98, 1.295, 0.2205), (-3.498, 0.6711, 0.3412), (-2.491, 1.152, 0.2657), (0.1918, -0.05838, -0.03624), (-3.62, 1.102, 0.1004), (-1.661, 0.5157, -0.1114), (-0.0467, -0.1036, 1.107e-07), (0.08111, 0.1005, 2.83e-07), (-5.127, 0.3995, 0.2373), (-5.047, 0.526, 0.2205), (-3.915, 0.03992, 0.3412), (-3.54, 0.6383, 0.2657), (0.2388, -0.02172, -0.03624), (-4.506, 0.4098, 0.1004), (-2.079, 0.1972, -0.1114), (0.07441, -0.1012, 1.372e-07), (-0.03981, 0.104, 2.602e-07), (-5.081, -0.4772, 0.2373), (-5.151, -0.3499, 0.2205), (-3.582, -0.6039, 0.3412), (-3.916, -0.002174, 0.2657), (0.2402, 0.01941, -0.03624), (-4.531, -0.3663, 0.1004), (-2.1, -0.1617, -0.1114), (0.1849, -0.07802, 1.734e-07), (-0.1571, 0.0864, 2.226e-07), (-3.992, -1.289, 0.2373), (-4.204, -1.187, 0.2205), (-2.502, -1.148, 0.3412), (-3.504, -0.6664, 0.2657), (0.1924, 0.05813, -0.03624), (-3.63, -1.097, 0.1004), (-1.692, -0.5011, -0.1114), (0.2577, -0.0375, 1.799e-07), (-0.243, 0.04976, 2.158e-07), (-2.02, -1.84, 0.2373), (-2.33, -1.786, 0.2205), (-0.8599, -1.456, 0.3412), (-2.328, -1.2, 0.2657), (0.1021, 0.08509, -0.03624), (-1.926, -1.606, 0.1004), (-0.9098, -0.7393, -0.1114), (0.2748, 0.009256, 2.187e-07), (-0.2756, 0.004223, 1.777e-07), (0.2961, -1.991, 0.2373), (-0.04513, -1.994, 0.2205), (0.8987, -1.453, 0.3412), (-0.7148, -1.468, 0.2657), (-0.005889, 0.09354, -0.03624), (0.1111, -1.765, 0.1004), (0.03072, -0.8165, -0.1114), (0.2376, 0.05342, 2.284e-07), (-0.2535, -0.0414, 1.669e-07), (2.516, -1.749, 0.2373), (2.211, -1.808, 0.2205), (2.452, -1.164, 0.3412), (1.012, -1.442, 0.2657), (-0.1109, 0.08347, -0.03624), (2.093, -1.575, 0.1004), (0.9498, -0.732, -0.1114), (0.1547, 0.08705, 2.238e-07), (-0.1826, -0.07879, 1.664e-07), (4.238, -1.17, 0.2373), (4.029, -1.273, 0.2205), (3.523, -0.6517, 0.3412), (2.535, -1.138, 0.2657), (-0.194, 0.05732, -0.03624), (3.661, -1.082, 0.1004), (1.681, -0.5065, -0.1114), (0.04069, 0.104, 2.281e-07), (-0.07527, -0.1011, 1.625e-07), (5.148, -0.3563, 0.2373), (5.077, -0.4834, 0.2205), (3.916, -0.007007, 0.3412), (3.576, -0.6083, 0.2657), (-0.24, 0.01971, -0.03624), (4.528, -0.3719, 0.1004), (2.09, -0.1797, -0.1114), (-0.07925, 0.1007, 2.109e-07), (0.04478, -0.1037, 1.781e-07), (5.057, 0.5124, 0.2373), (5.134, 0.3857, 0.2205), (3.552, 0.6287, 0.3412), (3.916, 0.02941, 0.2657), (-0.2392, -0.02108, -0.03624), (4.513, 0.3977, 0.1004), (2.092, 0.1763, -0.1114), (-0.1859, 0.07764, 1.94e-07), (0.1583, -0.08608, 1.94e-07), (3.974, 1.297, 0.2373), (4.188, 1.196, 0.2205), (2.486, 1.153, 0.3412), (3.495, 0.6735, 0.2657), (-0.1916, -0.05851, -0.03624), (3.614, 1.104, 0.1004), (1.685, 0.5045, -0.1114), (2.135, 1.821, 0.2373), (-0.1074, -0.08413, -0.03624), (2.027, 1.587, 0.1004), (0.9562, 0.7308, -0.1114), (-0.2552, 0.03985, 1.759e-07), (0.2398, -0.05197, 2.117e-07), (2.442, 1.764, 0.2205), (0.9514, 1.448, 0.3412), (2.403, 1.179, 0.2657), (-0.2767, -0.01017, -0.164), (0.2738, -0.01017, -0.164), (-0.1721, 1.99, 0.07326), (0.1692, 1.99, 0.05648), (-0.8085, 1.457, 0.1771), (0.8055, 1.457, 0.1016), (-0.001469, -0.09699, -0.2003), (-0.001469, 1.762, -0.06367), (0.01922, 0.8132, -0.2755), (-0.2414, -0.05531, -0.164), (0.2539, 0.03633, -0.164), (-2.439, 1.761, 0.07326), (-2.132, 1.818, 0.05648), (-2.401, 1.176, 0.1771), (-0.9493, 1.445, 0.1016), (0.1057, -0.0876, -0.2003), (-2.024, 1.585, -0.06367), (-0.9186, 0.7346, -0.2755), (-0.1594, -0.08961, -0.164), (0.1841, 0.07434, -0.164), (-4.195, 1.19, 0.07326), (-3.982, 1.291, 0.05648), (-3.5, 0.6677, 0.1771), (-2.493, 1.148, 0.1016), (0.1904, -0.06181, -0.2003), (-3.621, 1.098, -0.06367), (-1.663, 0.5123, -0.2755), (-0.04817, -0.107, -0.164), (0.07964, 0.09705, -0.164), (-5.128, 0.3961, 0.07326), (-5.049, 0.5226, 0.05648), (-3.917, 0.0365, 0.1771), (-3.542, 0.6348, 0.1016), (0.2373, -0.02515, -0.2003), (-4.507, 0.4064, -0.06367), (-2.081, 0.1938, -0.2755), (0.07294, -0.1047, -0.164), (-0.04128, 0.1006, -0.164), (-5.082, -0.4806, 0.07326), (-5.153, -0.3534, 0.05648), (-3.583, -0.6073, 0.1771), (-3.918, -0.005601, 0.1016), (0.2387, 0.01599, -0.2003), (-4.533, -0.3697, -0.06367), (-2.102, -0.1651, -0.2755), (0.1834, -0.08145, -0.164), (-0.1586, 0.08297, -0.164), (-3.994, -1.293, 0.07326), (-4.206, -1.191, 0.05648), (-2.503, -1.152, 0.1771), (-3.506, -0.6698, 0.1016), (0.1909, 0.0547, -0.2003), (-3.631, -1.1, -0.06367), (-1.693, -0.5045, -0.2755), (0.2562, -0.04092, -0.164), (-0.2444, 0.04633, -0.164), (-2.021, -1.843, 0.07326), (-2.332, -1.789, 0.05648), (-0.8613, -1.46, 0.1771), (-2.329, -1.204, 0.1016), (0.1006, 0.08166, -0.2003), (-1.928, -1.609, -0.06367), (-0.9113, -0.7428, -0.2755), (0.2733, 0.005829, -0.164), (-0.2771, 0.0007957, -0.164), (0.2946, -1.995, 0.07326), (-0.0466, -1.998, 0.05648), (0.8972, -1.456, 0.1771), (-0.7163, -1.471, 0.1016), (-0.007358, 0.09011, -0.2003), (0.1097, -1.768, -0.06367), (0.02925, -0.82, -0.2755), (0.2361, 0.05, -0.164), (-0.255, -0.04482, -0.164), (2.514, -1.752, 0.07326), (2.21, -1.811, 0.05648), (2.45, -1.167, 0.1771), (1.011, -1.445, 0.1016), (-0.1124, 0.08004, -0.2003), (2.092, -1.578, -0.06367), (0.9483, -0.7354, -0.2755), (0.1532, 0.08362, -0.164), (-0.1841, -0.08221, -0.164), (4.237, -1.173, 0.07326), (4.028, -1.276, 0.05648), (3.522, -0.6552, 0.1771), (2.533, -1.141, 0.1016), (-0.1955, 0.05389, -0.2003), (3.66, -1.085, -0.06367), (1.679, -0.5099, -0.2755), (0.03922, 0.1005, -0.164), (-0.07674, -0.1046, -0.164), (5.147, -0.3597, 0.07326), (5.075, -0.4869, 0.05648), (3.915, -0.01043, 0.1771), (3.575, -0.6118, 0.1016), (-0.2415, 0.01628, -0.2003), (4.527, -0.3753, -0.06367), (2.089, -0.1831, -0.2755), (-0.08071, 0.09727, -0.164), (0.04331, -0.1072, -0.164), (5.056, 0.509, 0.07326), (5.132, 0.3823, 0.05648), (3.551, 0.6253, 0.1771), (3.914, 0.02598, 0.1016), (-0.2407, -0.02451, -0.2003), (4.512, 0.3943, -0.06367), (2.091, 0.1729, -0.2755), (-0.1874, 0.07422, -0.164), (0.1569, -0.0895, -0.164), (3.973, 1.294, 0.07326), (4.186, 1.192, 0.05648), (2.484, 1.15, 0.1771), (3.494, 0.67, 0.1016), (-0.193, -0.06194, -0.2003), (3.613, 1.101, -0.06367), (1.683, 0.5011, -0.2755), (2.134, 1.817, 0.07326), (-0.1089, -0.08756, -0.2003), (2.026, 1.584, -0.06367), (0.9547, 0.7274, -0.2755), (-0.2567, 0.03642, -0.164), (0.2383, -0.0554, -0.164), (2.441, 1.76, 0.05648), (0.95, 1.445, 0.1771), (2.401, 1.175, 0.1016)], [], [(3, 2, 4), (0, 2, 1), (4, 2, 0), (1, 2, 3), (4, 0, 5), (3, 4, 5), (1, 3, 5), (0, 1, 5), (6, 7, 8), (7, 6, 11), (6, 8, 9), (6, 9, 10), (6, 10, 11), (7, 11, 16), (8, 7, 12), (9, 8, 13), (10, 9, 14), (11, 10, 15), (7, 16, 12), (8, 12, 13), (9, 13, 14), (10, 14, 15), (11, 15, 16), (12, 16, 17), (13, 12, 17), (14, 13, 17), (15, 14, 17), (16, 15, 17), (19, 23, 21, 25, 26, 24), (22, 18, 24, 26, 25, 20), (28, 32, 30, 34, 35, 33), (31, 27, 33, 35, 34, 29), (37, 41, 39, 43, 44, 42), (40, 36, 42, 44, 43, 38), (46, 50, 48, 52, 53, 51), (49, 45, 51, 53, 52, 47), (55, 59, 57, 61, 62, 60), (58, 54, 60, 62, 61, 56), (64, 68, 66, 70, 71, 69), (67, 63, 69, 71, 70, 65), (73, 77, 75, 79, 80, 78), (76, 72, 78, 80, 79, 74), (82, 86, 84, 88, 89, 87), (85, 81, 87, 89, 88, 83), (91, 95, 93, 97, 98, 96), (94, 90, 96, 98, 97, 92), (100, 104, 102, 106, 107, 105), (103, 99, 105, 107, 106, 101), (109, 113, 111, 115, 116, 114), (112, 108, 114, 116, 115, 110), (118, 122, 120, 124, 125, 123), (121, 117, 123, 125, 124, 119), (127, 131, 129, 133, 134, 132), (130, 126, 132, 134, 133, 128), (140, 143, 141, 137, 138, 136), (142, 139, 136, 138, 137, 135), (145, 150, 152, 151, 147, 149), (148, 146, 151, 152, 150, 144), (154, 159, 161, 160, 156, 158), (157, 155, 160, 161, 159, 153), (163, 168, 170, 169, 165, 167), (166, 164, 169, 170, 168, 162), (172, 177, 179, 178, 174, 176), (175, 173, 178, 179, 177, 171), (181, 186, 188, 187, 183, 185), (184, 182, 187, 188, 186, 180), (190, 195, 197, 196, 192, 194), (193, 191, 196, 197, 195, 189), (199, 204, 206, 205, 201, 203), (202, 200, 205, 206, 204, 198), (208, 213, 215, 214, 210, 212), (211, 209, 214, 215, 213, 207), (217, 222, 224, 223, 219, 221), (220, 218, 223, 224, 222, 216), (226, 231, 233, 232, 228, 230), (229, 227, 232, 233, 231, 225), (235, 240, 242, 241, 237, 239), (238, 236, 241, 242, 240, 234), (244, 249, 251, 250, 246, 248), (247, 245, 250, 251, 249, 243), (253, 258, 260, 259, 255, 257), (256, 254, 259, 260, 258, 252), (266, 262, 264, 263, 267, 269), (268, 261, 263, 264, 262, 265), (59, 185, 183, 57), (140, 136, 262, 266), (23, 149, 147, 21), (99, 225, 231, 105), (133, 259, 254, 128), (63, 189, 195, 69), (27, 153, 159, 33), (97, 223, 218, 92), (121, 247, 243, 117), (61, 187, 182, 56), (142, 135, 261, 268), (85, 211, 207, 81), (25, 151, 146, 20), (102, 228, 232, 106), (49, 175, 171, 45), (128, 254, 256, 130), (66, 192, 196, 70), (92, 218, 220, 94), (30, 156, 160, 34), (123, 249, 244, 118), (56, 182, 184, 58), (136, 139, 265, 262), (87, 213, 208, 82), (20, 146, 148, 22), (51, 177, 172, 46), (127, 253, 257, 131), (91, 217, 221, 95), (122, 248, 246, 120), (55, 181, 185, 59), (137, 141, 267, 263), (86, 212, 210, 84), (19, 145, 149, 23), (50, 176, 174, 48), (126, 252, 258, 132), (90, 216, 222, 96), (124, 250, 245, 119), (54, 180, 186, 60), (88, 214, 209, 83), (18, 144, 150, 24), (112, 238, 234, 108), (52, 178, 173, 47), (129, 255, 259, 133), (76, 202, 198, 72), (93, 219, 223, 97), (40, 166, 162, 36), (119, 245, 247, 121), (57, 183, 187, 61), (83, 209, 211, 85), (21, 147, 151, 25), (114, 240, 235, 109), (47, 173, 175, 49), (78, 204, 199, 73), (42, 168, 163, 37), (118, 244, 248, 122), (82, 208, 212, 86), (113, 239, 237, 111), (46, 172, 176, 50), (77, 203, 201, 75), (41, 167, 165, 39), (117, 243, 249, 123), (81, 207, 213, 87), (115, 241, 236, 110), (45, 171, 177, 51), (135, 137, 263, 261), (79, 205, 200, 74), (103, 229, 225, 99), (43, 169, 164, 38), (120, 246, 250, 124), (67, 193, 189, 63), (84, 210, 214, 88), (31, 157, 153, 27), (110, 236, 238, 112), (48, 174, 178, 52), (74, 200, 202, 76), (105, 231, 226, 100), (38, 164, 166, 40), (69, 195, 190, 64), (33, 159, 154, 28), (109, 235, 239, 113), (73, 199, 203, 77), (104, 230, 228, 102), (37, 163, 167, 41), (68, 194, 192, 66), (32, 158, 156, 30), (108, 234, 240, 114), (139, 142, 268, 265), (72, 198, 204, 78), (106, 232, 227, 101), (36, 162, 168, 42), (70, 196, 191, 65), (130, 256, 252, 126), (94, 220, 216, 90), (34, 160, 155, 29), (111, 237, 241, 115), (58, 184, 180, 54), (141, 143, 269, 267), (75, 201, 205, 79), (22, 148, 144, 18), (101, 227, 229, 103), (39, 165, 169, 43), (132, 258, 253, 127), (65, 191, 193, 67), (96, 222, 217, 91), (29, 155, 157, 31), (60, 186, 181, 55), (24, 150, 145, 19), (143, 140, 266, 269), (100, 226, 230, 104), (131, 257, 255, 129), (64, 190, 194, 68), (95, 221, 219, 93), (28, 154, 158, 32)])
me_plane_029.polygons.foreach_set('material_index', [1, 1, 1, 1, 1, 1, 1, 1, 5, 5, 5, 5, 5, 5, 5, 5, 5, 5, 5, 5, 5, 5, 5, 5, 5, 5, 5, 5, 4, 4, 4, 4, 4, 4, 4, 4, 4, 4, 4, 4, 4, 4, 4, 4, 4, 4, 4, 4, 4, 4, 4, 4, 4, 4, 4, 4, 4, 4, 4, 4, 4, 4, 4, 4, 4, 4, 4, 4, 4, 4, 4, 4, 4, 4, 4, 4, 4, 4, 4, 4, 4, 4, 4, 4, 4, 4, 4, 4, 4, 4, 4, 4, 4, 4, 4, 4, 4, 4, 4, 4, 4, 4, 4, 4, 4, 4, 4, 4, 4, 4, 4, 4, 4, 4, 4, 4, 4, 4, 4, 4, 4, 4, 4, 4, 4, 4, 4, 4, 4, 4, 4, 4, 4, 4, 4, 4, 4, 4, 4, 4, 4, 4, 4, 4, 4, 4, 4, 4, 4, 4, 4, 4, 4, 4, 4, 4, 4, 4, 4, 4, 4, 4, 4, 4, 4, 4, 4, 4, 4, 4, 4, 4, 4, 4, 4, 4, 4, 4, 4, 4, 4, 4, 4, 4, 4, 4, 4, 4, 4, 4, 4, 4, 4, 4, 4, 4])
me_plane_029.materials.append(mat_daisywhite)
me_plane_029.materials.append(mat_daisytrunk)
me_plane_029.materials.append(mat_daisyyellow)
me_plane_029.materials.append(mat_daisypink)
me_plane_029.materials.append(mat_daisypurple)
me_plane_029.materials.append(mat_daisyorange)
me_plane_029.use_remesh_preserve_volume = False
me_plane_029.use_remesh_preserve_attributes = False
me_plane_029.use_mirror_vertex_groups = False
me_plane_029.update()
me_plane_047 = bpy.data.meshes.new('Plane.047')
me_plane_047.from_pydata([(0.1726, 0.2114, 0.3883), (0.02418, -0.01362, -0.005498), (0.00898, 0.03135, -0.05049), (0.05012, 0.1639, 0.3653), (0.199, 0.2036, 0.4542), (0.1876, 0.07028, 0.3555), (0.1668, 0.216, 0.4615), (-0.01079, 0.0463, -0.02179), (0.08864, 0.1144, 0.1681), (-0.02546, 0.0121, 0.002456), (0.1033, 0.1486, 0.1439), (0.1521, 0.1818, 0.4858), (0.1844, 0.1694, 0.4785), (0.03546, 0.1297, 0.3896), (0.2022, 0.1045, 0.3313), (-0.005683, -0.00285, -0.02625), (0.1579, 0.1772, 0.4125), (0.03885, 0.02058, -0.02974), (-0.01945, 0.01634, 0.01246), (0.01694, -0.017, -0.01499), (0.34, 0.05807, 0.4162), (0.364, 0.04095, 0.3968), (0.1895, 0.04845, 0.3627), (0.3028, -0.03332, 0.2716), (-0.01431, 0.00307, -0.0227), (0.3206, 0.06551, 0.3456), (0.1634, 0.06246, 0.1364), (-0.009551, 0.01742, 0.02014), (0.006271, -0.01709, -0.02166), (0.4595, -0.08857, 0.2707), (0.4707, -0.1064, 0.2424), (0.3025, -0.05754, 0.2739), (0.3555, -0.1428, 0.1406), (-0.01962, 0.00997, -0.01566), (0.4208, -0.06468, 0.2127), (0.209, 0.002191, 0.07441), (0.002, 0.01514, 0.02382), (-0.005402, -0.0139, -0.02405), (0.4845, -0.2251, 0.0823), (0.4814, -0.2396, 0.05024), (0.3497, -0.1644, 0.1433), (0.3345, -0.2335, -0.007716), (-0.02045, 0.0163, -0.006726), (0.4366, -0.1841, 0.04418), (0.2154, -0.05285, -0.003755), (0.01335, 0.009871, 0.02291), (-0.01621, -0.007943, -0.02179), (0.4115, -0.3298, -0.1186), (0.3947, -0.3373, -0.1487), (0.3236, -0.255, -0.007837), (0.2435, -0.2912, -0.1496), (-0.01671, 0.02105, 0.00266), (0.3659, -0.2738, -0.1329), (0.1819, -0.09389, -0.08555), (0.022, 0.00274, 0.01757), (-0.02378, -0.0005071, -0.01533), (0.2556, -0.3793, -0.2881), (0.2286, -0.3778, -0.3109), (0.2294, -0.3093, -0.1466), (0.1018, -0.3029, -0.2538), (-0.009149, 0.02316, 0.01044), (0.2233, -0.3136, -0.2798), (0.1153, -0.1118, -0.153), (0.02643, -0.004959, 0.008799), (-0.02676, 0.007065, -0.005862), (0.04518, -0.3652, -0.396), (0.01366, -0.3542, -0.4074), (0.08446, -0.3179, -0.2483), (-0.06493, -0.2667, -0.302), (0.0008348, 0.02228, 0.01524), (0.03496, -0.2969, -0.3703), (0.02789, -0.1035, -0.1942), (0.02565, -0.0118, -0.001881), (-0.02445, 0.01335, 0.004934), (-0.1819, -0.2879, -0.4198), (-0.2115, -0.2688, -0.418), (-0.08575, -0.2775, -0.2923), (-0.2261, -0.1878, -0.2831), (0.01145, 0.01846, 0.01605), (-0.1653, -0.2249, -0.3855), (-0.06461, -0.06965, -0.2005), (0.01935, -0.01637, -0.01257), (-0.01683, 0.01702, 0.01509), (-0.3831, -0.1568, -0.3476), (-0.4041, -0.1326, -0.3328), (-0.2505, -0.1917, -0.2652), (-0.35, -0.0778, -0.1949), (0.02069, 0.01219, 0.01235), (-0.3397, -0.1065, -0.3158), (-0.1448, -0.0146, -0.1674), (0.009093, -0.01739, -0.02038), (-0.005795, 0.01702, 0.02185), (-0.5037, -0.005858, -0.1962), (-0.5114, 0.01903, -0.1724), (-0.3652, -0.08232, -0.1724), (-0.4023, 0.03455, -0.05927), (0.02604, 0.005085, 0.005036), (-0.4406, 0.02749, -0.1778), (-0.1906, 0.04742, -0.103), (-0.002589, -0.01494, -0.02389), (0.005979, 0.01366, 0.02405), (-0.5245, 0.1309, -0.004972), (-0.5177, 0.1521, 0.02236), (-0.4095, 0.02505, -0.03929), (-0.3778, 0.1249, 0.09052), (0.02668, -0.001248, -0.004023), (-0.4526, 0.147, -0.006816), (-0.1953, 0.1025, -0.02374), (-0.01368, -0.009661, -0.0228), (0.01652, 0.007717, 0.02164), (-0.4489, 0.2319, 0.1921), (-0.4287, 0.2462, 0.2173), (-0.3809, 0.113, 0.1095), (-0.2858, 0.1799, 0.2291), (0.02281, -0.005828, -0.01323), (-0.3797, 0.2334, 0.1668), (-0.1608, 0.142, 0.05643), (-0.02226, -0.002447, -0.01729), (0.02398, 0.000211, 0.01501), (-0.2896, 0.2795, 0.3609), (-0.2594, 0.2847, 0.3785), (-0.284, 0.1662, 0.2481), (-0.1419, 0.1899, 0.3321), (0.0151, -0.00785, -0.02097), (-0.2342, 0.2716, 0.3129), (-0.09288, 0.1591, 0.1236), (-0.02653, 0.00536, -0.00826), (0.02678, -0.007446, 0.005301), (-0.07433, 0.2622, 0.4668), (-0.03983, 0.2578, 0.4729), (-0.135, 0.1726, 0.349), (0.0278, 0.151, 0.3781), (0.004895, -0.006809, -0.02567), (-0.04166, 0.2519, 0.4016), (-0.003542, 0.1495, 0.1639), (0.01513, 0.04115, -0.09675), (-0.03814, -0.05588, -0.08188), (-0.08569, 0.03958, -0.04871), (-0.005469, 0.1058, -0.008016), (0.09166, 0.05123, -0.01603), (0.07146, -0.04868, -0.06169), (-0.09166, -0.05123, 0.01603), (-0.07146, 0.04868, 0.06169), (0.03814, 0.05588, 0.08188), (0.08569, -0.03958, 0.04871), (0.005469, -0.1058, 0.008016), (-0.01513, -0.04115, 0.09675), (0.2351, 0.235, -1.356), (0.2782, 0.1905, -1.348), (0.07655, 0.1056, -0.1585), (0.2332, 0.1475, -1.345), (0.1902, 0.192, -1.352), (0.1387, -0.05619, -2.63), (-0.00479, 0.05054, -0.01179), (0.0316, 0.0172, -0.03923), (0.3546, 0.09227, 0.392), (0.3787, 0.07515, 0.3726), (0.2042, 0.08265, 0.3385), (0.3174, 0.0008828, 0.2473), (0.000356, 0.03727, -0.04694), (0.3353, 0.09971, 0.3213), (0.1781, 0.09666, 0.1122), (0.005111, 0.05162, -0.004102), (0.02093, 0.01711, -0.0459), (0.4741, -0.05437, 0.2464), (0.4854, -0.07221, 0.2181), (0.3172, -0.02334, 0.2496), (0.3702, -0.1086, 0.1163), (-0.004953, 0.04417, -0.0399), (0.4355, -0.03048, 0.1884), (0.2236, 0.03639, 0.05017), (0.01666, 0.04934, -0.0004273), (0.009261, 0.0203, -0.04829), (0.4992, -0.1909, 0.05805), (0.496, -0.2054, 0.026), (0.3643, -0.1302, 0.1191), (0.3492, -0.1993, -0.03196), (-0.005792, 0.0505, -0.03097), (0.4513, -0.1499, 0.01993), (0.2301, -0.01865, -0.028), (0.02801, 0.04407, -0.001335), (-0.001549, 0.02626, -0.04603), (0.4262, -0.2956, -0.1429), (0.4093, -0.3031, -0.173), (0.3383, -0.2208, -0.03208), (0.2582, -0.2571, -0.1738), (-0.002044, 0.05525, -0.02159), (0.3806, -0.2396, -0.1572), (0.1965, -0.05969, -0.1098), (0.03667, 0.03694, -0.006671), (-0.009114, 0.03369, -0.03957), (0.2702, -0.3451, -0.3124), (0.2433, -0.3436, -0.3351), (0.2441, -0.2751, -0.1709), (0.1165, -0.2687, -0.2781), (0.005514, 0.05736, -0.0138), (0.238, -0.2794, -0.304), (0.13, -0.07758, -0.1773), (0.04109, 0.02924, -0.01545), (-0.0121, 0.04126, -0.03011), (0.05984, -0.331, -0.4202), (0.02832, -0.32, -0.4317), (0.09912, -0.2837, -0.2725), (-0.05027, -0.2325, -0.3262), (0.0155, 0.05648, -0.009004), (0.04962, -0.2627, -0.3946), (0.04255, -0.06928, -0.2185), (0.04031, 0.0224, -0.02613), (-0.009791, 0.04755, -0.01931), (-0.1672, -0.2537, -0.4441), (-0.1968, -0.2346, -0.4422), (-0.07109, -0.2433, -0.3166), (-0.2114, -0.1536, -0.3073), (0.02611, 0.05266, -0.008198), (-0.1506, -0.1907, -0.4098), (-0.04995, -0.03545, -0.2247), (0.03402, 0.01783, -0.03681), (-0.002164, 0.05122, -0.009158), (-0.3685, -0.1226, -0.3718), (-0.3894, -0.09837, -0.3571), (-0.2358, -0.1575, -0.2895), (-0.3353, -0.0436, -0.2191), (0.03535, 0.04639, -0.01189), (-0.3251, -0.0723, -0.3401), (-0.1301, 0.0196, -0.1917), (0.02376, 0.01681, -0.04463), (0.008868, 0.05122, -0.002399), (-0.489, 0.02834, -0.2205), (-0.4968, 0.05323, -0.1967), (-0.3505, -0.04813, -0.1966), (-0.3876, 0.06875, -0.08352), (0.0407, 0.03928, -0.01921), (-0.426, 0.06169, -0.202), (-0.176, 0.08162, -0.1273), (0.01207, 0.01925, -0.04813), (0.02064, 0.04786, -0.0001992), (-0.5098, 0.1651, -0.02922), (-0.503, 0.1863, -0.001883), (-0.3948, 0.05925, -0.06354), (-0.3631, 0.1591, 0.06628), (0.04134, 0.03295, -0.02827), (-0.438, 0.1812, -0.03106), (-0.1806, 0.1367, -0.04799), (0.0009781, 0.02454, -0.04705), (0.03118, 0.04192, -0.002608), (-0.4342, 0.2661, 0.1679), (-0.414, 0.2804, 0.1931), (-0.3662, 0.1472, 0.08523), (-0.2711, 0.2141, 0.2048), (0.03748, 0.02837, -0.03747), (-0.3651, 0.2676, 0.1426), (-0.1461, 0.1762, 0.03219), (-0.007597, 0.03175, -0.04154), (0.03864, 0.03441, -0.009232), (-0.2749, 0.3137, 0.3366), (-0.2448, 0.3189, 0.3543), (-0.2693, 0.2004, 0.2239), (-0.1272, 0.2241, 0.3079), (0.02976, 0.02635, -0.04521), (-0.2196, 0.3058, 0.2887), (-0.07822, 0.1933, 0.09931), (-0.01186, 0.03956, -0.03251), (0.04144, 0.02675, -0.01894), (-0.05967, 0.2964, 0.4426), (-0.02516, 0.292, 0.4486), (-0.1204, 0.2068, 0.3248), (0.04246, 0.1852, 0.3538), (0.01956, 0.02739, -0.04992), (-0.02699, 0.2861, 0.3774), (0.01112, 0.1836, 0.1396), (0.0528, 0.09008, 0.05764)], [(143, 270)], [(202, 200, 205, 206, 204, 198), (199, 204, 206, 205, 201, 203), (193, 191, 196, 197, 195, 189), (190, 195, 197, 196, 192, 194), (184, 182, 187, 188, 186, 180), (181, 186, 188, 187, 183, 185), (175, 173, 178, 179, 177, 171), (172, 177, 179, 178, 174, 176), (166, 164, 169, 170, 168, 162), (163, 168, 170, 169, 165, 167), (157, 155, 160, 161, 159, 153), (154, 159, 161, 160, 156, 158), (19, 23, 21, 25, 26, 24), (22, 18, 24, 26, 25, 20), (28, 32, 30, 34, 35, 33), (31, 27, 33, 35, 34, 29), (37, 41, 39, 43, 44, 42), (40, 36, 42, 44, 43, 38), (46, 50, 48, 52, 53, 51), (49, 45, 51, 53, 52, 47), (55, 59, 57, 61, 62, 60), (58, 54, 60, 62, 61, 56), (64, 68, 66, 70, 71, 69), (67, 63, 69, 71, 70, 65), (73, 77, 75, 79, 80, 78), (76, 72, 78, 80, 79, 74), (82, 86, 84, 88, 89, 87), (85, 81, 87, 89, 88, 83), (91, 95, 93, 97, 98, 96), (94, 90, 96, 98, 97, 92), (100, 104, 102, 106, 107, 105), (103, 99, 105, 107, 106, 101), (109, 113, 111, 115, 116, 114), (112, 108, 114, 116, 115, 110), (118, 122, 120, 124, 125, 123), (121, 117, 123, 125, 124, 119), (127, 131, 129, 133, 134, 132), (130, 126, 132, 134, 133, 128), (135, 136, 137), (136, 135, 140), (135, 137, 138), (135, 138, 139), (135, 139, 140), (136, 140, 145), (137, 136, 141), (138, 137, 142), (139, 138, 143), (140, 139, 144), (136, 145, 141), (137, 141, 142), (138, 142, 143), (139, 143, 144), (140, 144, 145), (141, 145, 146), (142, 141, 146), (143, 142, 146), (144, 143, 146), (145, 144, 146), (150, 149, 151), (147, 149, 148), (151, 149, 147), (148, 149, 150), (151, 147, 152), (150, 151, 152), (148, 150, 152), (147, 148, 152), (1, 5, 12, 16, 8, 15), (13, 9, 15, 8, 16, 11), (208, 213, 215, 214, 210, 212), (211, 209, 214, 215, 213, 207), (217, 222, 224, 223, 219, 221), (220, 218, 223, 224, 222, 216), (226, 231, 233, 232, 228, 230), (229, 227, 232, 233, 231, 225), (235, 240, 242, 241, 237, 239), (238, 236, 241, 242, 240, 234), (244, 249, 251, 250, 246, 248), (247, 245, 250, 251, 249, 243), (253, 258, 260, 259, 255, 257), (256, 254, 259, 260, 258, 252), (262, 267, 269, 268, 264, 266), (265, 263, 268, 269, 267, 261), (17, 2, 10, 0, 4, 14), (3, 6, 0, 10, 2, 7), (130, 265, 261, 126), (70, 205, 200, 65), (13, 11, 6, 3), (94, 229, 225, 90), (34, 169, 164, 29), (111, 246, 250, 115), (58, 193, 189, 54), (75, 210, 214, 79), (22, 157, 153, 18), (101, 236, 238, 103), (39, 174, 178, 43), (65, 200, 202, 67), (132, 267, 262, 127), (96, 231, 226, 91), (29, 164, 166, 31), (60, 195, 190, 55), (24, 159, 154, 19), (100, 235, 239, 104), (131, 266, 264, 129), (64, 199, 203, 68), (15, 9, 7, 2), (95, 230, 228, 93), (28, 163, 167, 32), (59, 194, 192, 57), (23, 158, 156, 21), (99, 234, 240, 105), (133, 268, 263, 128), (63, 198, 204, 69), (16, 12, 4, 0), (97, 232, 227, 92), (27, 162, 168, 33), (121, 256, 252, 117), (61, 196, 191, 56), (85, 220, 216, 81), (25, 160, 155, 20), (102, 237, 241, 106), (49, 184, 180, 45), (128, 263, 265, 130), (66, 201, 205, 70), (30, 165, 169, 34), (92, 227, 229, 94), (123, 258, 253, 118), (56, 191, 193, 58), (5, 1, 17, 14), (87, 222, 217, 82), (20, 155, 157, 22), (51, 186, 181, 46), (127, 262, 266, 131), (91, 226, 230, 95), (122, 257, 255, 120), (55, 190, 194, 59), (86, 221, 219, 84), (19, 154, 158, 23), (50, 185, 183, 48), (126, 261, 267, 132), (90, 225, 231, 96), (124, 259, 254, 119), (54, 189, 195, 60), (88, 223, 218, 83), (18, 153, 159, 24), (112, 247, 243, 108), (52, 187, 182, 47), (129, 264, 268, 133), (76, 211, 207, 72), (93, 228, 232, 97), (40, 175, 171, 36), (119, 254, 256, 121), (57, 192, 196, 61), (83, 218, 220, 85), (21, 156, 160, 25), (114, 249, 244, 109), (47, 182, 184, 49), (78, 213, 208, 73), (42, 177, 172, 37), (118, 253, 257, 122), (82, 217, 221, 86), (113, 248, 246, 111), (46, 181, 185, 50), (77, 212, 210, 75), (41, 176, 174, 39), (117, 252, 258, 123), (9, 13, 3, 7), (81, 216, 222, 87), (115, 250, 245, 110), (45, 180, 186, 51), (79, 214, 209, 74), (103, 238, 234, 99), (43, 178, 173, 38), (120, 255, 259, 124), (67, 202, 198, 63), (84, 219, 223, 88), (31, 166, 162, 27), (110, 245, 247, 112), (48, 183, 187, 52), (74, 209, 211, 76), (105, 240, 235, 100), (38, 173, 175, 40), (69, 204, 199, 64), (33, 168, 163, 28), (1, 15, 2, 17), (109, 244, 248, 113), (73, 208, 212, 77), (104, 239, 237, 102), (37, 172, 176, 41), (68, 203, 201, 66), (11, 16, 0, 6), (32, 167, 165, 30), (12, 5, 14, 4), (108, 243, 249, 114), (72, 207, 213, 78), (106, 241, 236, 101), (36, 171, 177, 42)])
me_plane_047.polygons.foreach_set('material_index', [0, 0, 0, 0, 0, 0, 0, 0, 0, 0, 0, 0, 0, 0, 0, 0, 0, 0, 0, 0, 0, 0, 0, 0, 0, 0, 0, 0, 0, 0, 0, 0, 0, 0, 0, 0, 0, 0, 1, 1, 1, 1, 1, 1, 1, 1, 1, 1, 1, 1, 1, 1, 1, 1, 1, 1, 1, 1, 2, 2, 2, 2, 2, 2, 2, 2, 0, 0, 0, 0, 0, 0, 0, 0, 0, 0, 0, 0, 0, 0, 0, 0, 0, 0, 0, 0, 0, 0, 0, 0, 0, 0, 0, 0, 0, 0, 0, 0, 0, 0, 0, 0, 0, 0, 0, 0, 0, 0, 0, 0, 0, 0, 0, 0, 0, 0, 0, 0, 0, 0, 0, 0, 0, 0, 0, 0, 0, 0, 0, 0, 0, 0, 0, 0, 0, 0, 0, 0, 0, 0, 0, 0, 0, 0, 0, 0, 0, 0, 0, 0, 0, 0, 0, 0, 0, 0, 0, 0, 0, 0, 0, 0, 0, 0, 0, 0, 0, 0, 0, 0, 0, 0, 0, 0, 0, 0, 0, 0, 0, 0, 0, 0, 0, 0, 0, 0, 0, 0, 0, 0, 0, 0, 0, 0, 0, 0])
me_plane_047.materials.append(mat_daisypink)
me_plane_047.materials.append(mat_daisyyellow)
me_plane_047.materials.append(mat_daisytrunk)
me_plane_047.materials.append(mat_material)
me_plane_047.use_remesh_preserve_volume = False
me_plane_047.use_remesh_preserve_attributes = False
me_plane_047.use_mirror_vertex_groups = False
me_plane_047.update()
me_plane_041 = bpy.data.meshes.new('Plane.041')
me_plane_041.from_pydata([(0.2351, 0.1782, -1.244), (0.2782, 0.1338, -1.236), (0.07655, 0.04894, -0.04657), (0.2332, 0.09083, -1.233), (0.1902, 0.1353, -1.24), (0.306, -0.1129, -2.581), (-0.01202, 0.0641, -0.07922), (-0.02424, -0.0542, -0.1015), (-0.112, 0.005871, -0.0437), (-0.05984, 0.08682, 0.02957), (0.06009, 0.07678, 0.01709), (0.08209, -0.01037, -0.06389), (-0.0796, -0.1046, -0.006412), (-0.1016, -0.01743, 0.07457), (0.004728, 0.02639, 0.1121), (0.09244, -0.03368, 0.05438), (0.04032, -0.1146, -0.01889), (-0.007488, -0.09191, 0.0899), (-0.02653, 0.00536, -0.00826), (0.02678, -0.007446, 0.005301), (-0.07433, 0.2622, 0.4668), (-0.03983, 0.2578, 0.4729), (-0.135, 0.1726, 0.349), (0.0278, 0.151, 0.3781), (0.004895, -0.006809, -0.02567), (-0.04166, 0.2519, 0.4016), (-0.003542, 0.1495, 0.1639), (-0.02226, -0.002447, -0.01729), (0.02398, 0.000211, 0.01501), (-0.2896, 0.2795, 0.3609), (-0.2594, 0.2847, 0.3785), (-0.284, 0.1662, 0.2481), (-0.1419, 0.1899, 0.3321), (0.0151, -0.00785, -0.02097), (-0.2342, 0.2716, 0.3129), (-0.09288, 0.1591, 0.1236), (-0.01368, -0.009661, -0.0228), (0.01652, 0.007717, 0.02164), (-0.4489, 0.2319, 0.1921), (-0.4287, 0.2462, 0.2173), (-0.3809, 0.113, 0.1095), (-0.2858, 0.1799, 0.2291), (0.02281, -0.005828, -0.01323), (-0.3797, 0.2334, 0.1668), (-0.1608, 0.142, 0.05643), (-0.002589, -0.01494, -0.02389), (0.005979, 0.01366, 0.02405), (-0.5245, 0.1309, -0.004972), (-0.5177, 0.1521, 0.02236), (-0.4095, 0.02505, -0.03929), (-0.3778, 0.1249, 0.09052), (0.02668, -0.001248, -0.004023), (-0.4526, 0.147, -0.006816), (-0.1953, 0.1025, -0.02374), (0.009093, -0.01739, -0.02038), (-0.005795, 0.01702, 0.02185), (-0.5037, -0.005858, -0.1962), (-0.5114, 0.01903, -0.1724), (-0.3652, -0.08232, -0.1724), (-0.4023, 0.03455, -0.05927), (0.02604, 0.005085, 0.005036), (-0.4406, 0.02749, -0.1778), (-0.1906, 0.04742, -0.103), (0.01935, -0.01637, -0.01257), (-0.01683, 0.01702, 0.01509), (-0.3831, -0.1568, -0.3476), (-0.4041, -0.1326, -0.3328), (-0.2505, -0.1917, -0.2652), (-0.35, -0.0778, -0.1949), (0.02069, 0.01219, 0.01235), (-0.3397, -0.1065, -0.3158), (-0.1448, -0.0146, -0.1674), (0.02565, -0.0118, -0.001881), (-0.02445, 0.01335, 0.004934), (-0.1819, -0.2879, -0.4198), (-0.2115, -0.2688, -0.418), (-0.08575, -0.2775, -0.2923), (-0.2261, -0.1878, -0.2831), (0.01145, 0.01846, 0.01605), (-0.1653, -0.2249, -0.3855), (-0.06461, -0.06965, -0.2005), (0.02643, -0.004959, 0.008799), (-0.02676, 0.007065, -0.005862), (0.04518, -0.3652, -0.396), (0.01366, -0.3542, -0.4074), (0.08446, -0.3179, -0.2483), (-0.06493, -0.2667, -0.302), (0.0008348, 0.02228, 0.01524), (0.03496, -0.2969, -0.3703), (0.02789, -0.1035, -0.1942), (0.022, 0.00274, 0.01757), (-0.02378, -0.0005071, -0.01533), (0.2556, -0.3793, -0.2881), (0.2286, -0.3778, -0.3109), (0.2294, -0.3093, -0.1466), (0.1018, -0.3029, -0.2538), (-0.009149, 0.02316, 0.01044), (0.2233, -0.3136, -0.2798), (0.1153, -0.1118, -0.153), (0.01335, 0.009871, 0.02291), (-0.01621, -0.007943, -0.02179), (0.4115, -0.3298, -0.1186), (0.3947, -0.3373, -0.1487), (0.3236, -0.255, -0.007837), (0.2435, -0.2912, -0.1496), (-0.01671, 0.02105, 0.00266), (0.3659, -0.2738, -0.1329), (0.1819, -0.09389, -0.08555), (0.002, 0.01514, 0.02382), (-0.005402, -0.0139, -0.02405), (0.4845, -0.2251, 0.0823), (0.4814, -0.2396, 0.05024), (0.3497, -0.1644, 0.1433), (0.3345, -0.2335, -0.007716), (-0.02045, 0.0163, -0.006726), (0.4366, -0.1841, 0.04418), (0.2154, -0.05285, -0.003755), (-0.009551, 0.01742, 0.02014), (0.006271, -0.01709, -0.02166), (0.4595, -0.08857, 0.2707), (0.4707, -0.1064, 0.2424), (0.3025, -0.05754, 0.2739), (0.3555, -0.1428, 0.1406), (-0.01962, 0.00997, -0.01566), (0.4208, -0.06468, 0.2127), (0.209, 0.002191, 0.07441), (-0.01945, 0.01634, 0.01246), (0.01694, -0.017, -0.01499), (0.34, 0.05807, 0.4162), (0.364, 0.04095, 0.3968), (0.1895, 0.04845, 0.3627), (0.3028, -0.03332, 0.2716), (-0.01431, 0.00307, -0.0227), (0.3206, 0.06551, 0.3456), (0.1634, 0.06246, 0.1364), (0.1521, 0.1818, 0.4858), (-0.005683, -0.00285, -0.02625), (0.1579, 0.1772, 0.4125), (0.08864, 0.1144, 0.1681), (-0.02546, 0.0121, 0.002456), (0.02418, -0.01362, -0.005498), (0.1844, 0.1694, 0.4785), (0.03546, 0.1297, 0.3896), (0.1876, 0.07028, 0.3555), (-0.01234, 0.03958, -0.03231), (0.04096, 0.02677, -0.01875), (-0.06015, 0.2964, 0.4428), (-0.02565, 0.292, 0.4488), (-0.1209, 0.2068, 0.325), (0.04198, 0.1852, 0.354), (0.01908, 0.02741, -0.04972), (-0.02747, 0.2861, 0.3776), (0.01064, 0.1837, 0.1398), (-0.008079, 0.03177, -0.04135), (0.03816, 0.03443, -0.00904), (-0.2754, 0.3138, 0.3368), (-0.2453, 0.319, 0.3544), (-0.2698, 0.2004, 0.2241), (-0.1277, 0.2241, 0.3081), (0.02928, 0.02637, -0.04502), (-0.22, 0.3058, 0.2889), (-0.0787, 0.1933, 0.0995), (0.0004963, 0.02456, -0.04686), (0.0307, 0.04193, -0.002416), (-0.4347, 0.2661, 0.1681), (-0.4145, 0.2805, 0.1933), (-0.3667, 0.1472, 0.08542), (-0.2716, 0.2142, 0.205), (0.03699, 0.02839, -0.03728), (-0.3656, 0.2676, 0.1428), (-0.1466, 0.1762, 0.03238), (0.01159, 0.01927, -0.04794), (0.02016, 0.04788, -6.724e-06), (-0.5103, 0.1651, -0.02902), (-0.5035, 0.1864, -0.00169), (-0.3953, 0.05927, -0.06335), (-0.3636, 0.1591, 0.06647), (0.04086, 0.03297, -0.02808), (-0.4384, 0.1812, -0.03087), (-0.1811, 0.1367, -0.04779), (0.02327, 0.01682, -0.04443), (0.008386, 0.05124, -0.002207), (-0.4895, 0.02836, -0.2203), (-0.4972, 0.05325, -0.1965), (-0.351, -0.04811, -0.1964), (-0.3881, 0.06877, -0.08333), (0.04022, 0.0393, -0.01902), (-0.4265, 0.06171, -0.2018), (-0.1765, 0.08163, -0.1271), (0.03353, 0.01784, -0.03662), (-0.002646, 0.05124, -0.008965), (-0.3689, -0.1226, -0.3716), (-0.3899, -0.09836, -0.3569), (-0.2363, -0.1575, -0.2893), (-0.3358, -0.04358, -0.2189), (0.03487, 0.0464, -0.0117), (-0.3255, -0.07228, -0.3399), (-0.1306, 0.01962, -0.1915), (0.03983, 0.02242, -0.02593), (-0.01027, 0.04757, -0.01912), (-0.1677, -0.2537, -0.4439), (-0.1973, -0.2345, -0.442), (-0.07157, -0.2433, -0.3164), (-0.2119, -0.1536, -0.3071), (0.02563, 0.05268, -0.008005), (-0.1511, -0.1906, -0.4096), (-0.05043, -0.03543, -0.2245), (0.04061, 0.02926, -0.01525), (-0.01258, 0.04128, -0.02992), (0.05936, -0.331, -0.42), (0.02784, -0.32, -0.4315), (0.09864, -0.2837, -0.2723), (-0.05075, -0.2325, -0.326), (0.01502, 0.05649, -0.008812), (0.04914, -0.2627, -0.3944), (0.04207, -0.06926, -0.2183), (0.03618, 0.03696, -0.006478), (-0.009596, 0.03371, -0.03938), (0.2697, -0.3451, -0.3122), (0.2428, -0.3436, -0.3349), (0.2436, -0.2751, -0.1707), (0.116, -0.2687, -0.2779), (0.005032, 0.05738, -0.01361), (0.2375, -0.2794, -0.3038), (0.1295, -0.07756, -0.1771), (0.02753, 0.04409, -0.001142), (-0.002031, 0.02627, -0.04584), (0.4257, -0.2956, -0.1427), (0.4089, -0.3031, -0.1728), (0.3378, -0.2208, -0.03189), (0.2577, -0.257, -0.1736), (-0.002526, 0.05527, -0.02139), (0.3801, -0.2395, -0.157), (0.196, -0.05967, -0.1096), (0.01618, 0.04936, -0.0002349), (0.008779, 0.02032, -0.0481), (0.4987, -0.1909, 0.05824), (0.4956, -0.2053, 0.02619), (0.3639, -0.1302, 0.1193), (0.3487, -0.1993, -0.03177), (-0.006274, 0.05052, -0.03078), (0.4508, -0.1499, 0.02012), (0.2296, -0.01863, -0.02781), (0.00463, 0.05164, -0.003909), (0.02045, 0.01713, -0.04571), (0.4736, -0.05435, 0.2466), (0.4849, -0.0722, 0.2183), (0.3167, -0.02333, 0.2498), (0.3697, -0.1085, 0.1165), (-0.005435, 0.04419, -0.03971), (0.435, -0.03047, 0.1886), (0.2231, 0.03641, 0.05036), (-0.005272, 0.05056, -0.0116), (0.03112, 0.01721, -0.03904), (0.3542, 0.09229, 0.3922), (0.3782, 0.07517, 0.3728), (0.2037, 0.08267, 0.3387), (0.3169, 0.0009, 0.2475), (-0.0001258, 0.03729, -0.04675), (0.3348, 0.09973, 0.3215), (0.1776, 0.09667, 0.1124), (0.1663, 0.2161, 0.4617), (0.008498, 0.03137, -0.0503), (0.1721, 0.2114, 0.3885), (0.1028, 0.1486, 0.1441), (-0.01128, 0.04632, -0.0216), (0.03836, 0.0206, -0.02955), (0.1986, 0.2037, 0.4544), (0.04964, 0.1639, 0.3655), (0.2017, 0.1045, 0.3315)], [], [(3, 2, 4), (0, 2, 1), (4, 2, 0), (1, 2, 3), (4, 0, 5), (3, 4, 5), (1, 3, 5), (0, 1, 5), (6, 7, 8), (7, 6, 11), (6, 8, 9), (6, 9, 10), (6, 10, 11), (7, 11, 16), (8, 7, 12), (9, 8, 13), (10, 9, 14), (11, 10, 15), (7, 16, 12), (8, 12, 13), (9, 13, 14), (10, 14, 15), (11, 15, 16), (12, 16, 17), (13, 12, 17), (14, 13, 17), (15, 14, 17), (16, 15, 17), (19, 23, 21, 25, 26, 24), (22, 18, 24, 26, 25, 20), (28, 32, 30, 34, 35, 33), (31, 27, 33, 35, 34, 29), (37, 41, 39, 43, 44, 42), (40, 36, 42, 44, 43, 38), (46, 50, 48, 52, 53, 51), (49, 45, 51, 53, 52, 47), (55, 59, 57, 61, 62, 60), (58, 54, 60, 62, 61, 56), (64, 68, 66, 70, 71, 69), (67, 63, 69, 71, 70, 65), (73, 77, 75, 79, 80, 78), (76, 72, 78, 80, 79, 74), (82, 86, 84, 88, 89, 87), (85, 81, 87, 89, 88, 83), (91, 95, 93, 97, 98, 96), (94, 90, 96, 98, 97, 92), (100, 104, 102, 106, 107, 105), (103, 99, 105, 107, 106, 101), (109, 113, 111, 115, 116, 114), (112, 108, 114, 116, 115, 110), (118, 122, 120, 124, 125, 123), (121, 117, 123, 125, 124, 119), (127, 131, 129, 133, 134, 132), (130, 126, 132, 134, 133, 128), (140, 143, 141, 137, 138, 136), (142, 139, 136, 138, 137, 135), (145, 150, 152, 151, 147, 149), (148, 146, 151, 152, 150, 144), (154, 159, 161, 160, 156, 158), (157, 155, 160, 161, 159, 153), (163, 168, 170, 169, 165, 167), (166, 164, 169, 170, 168, 162), (172, 177, 179, 178, 174, 176), (175, 173, 178, 179, 177, 171), (181, 186, 188, 187, 183, 185), (184, 182, 187, 188, 186, 180), (190, 195, 197, 196, 192, 194), (193, 191, 196, 197, 195, 189), (199, 204, 206, 205, 201, 203), (202, 200, 205, 206, 204, 198), (208, 213, 215, 214, 210, 212), (211, 209, 214, 215, 213, 207), (217, 222, 224, 223, 219, 221), (220, 218, 223, 224, 222, 216), (226, 231, 233, 232, 228, 230), (229, 227, 232, 233, 231, 225), (235, 240, 242, 241, 237, 239), (238, 236, 241, 242, 240, 234), (244, 249, 251, 250, 246, 248), (247, 245, 250, 251, 249, 243), (253, 258, 260, 259, 255, 257), (256, 254, 259, 260, 258, 252), (266, 262, 264, 263, 267, 269), (268, 261, 263, 264, 262, 265), (59, 185, 183, 57), (140, 136, 262, 266), (23, 149, 147, 21), (99, 225, 231, 105), (133, 259, 254, 128), (63, 189, 195, 69), (27, 153, 159, 33), (97, 223, 218, 92), (121, 247, 243, 117), (61, 187, 182, 56), (142, 135, 261, 268), (85, 211, 207, 81), (25, 151, 146, 20), (102, 228, 232, 106), (49, 175, 171, 45), (128, 254, 256, 130), (66, 192, 196, 70), (92, 218, 220, 94), (30, 156, 160, 34), (123, 249, 244, 118), (56, 182, 184, 58), (136, 139, 265, 262), (87, 213, 208, 82), (20, 146, 148, 22), (51, 177, 172, 46), (127, 253, 257, 131), (91, 217, 221, 95), (122, 248, 246, 120), (55, 181, 185, 59), (137, 141, 267, 263), (86, 212, 210, 84), (19, 145, 149, 23), (50, 176, 174, 48), (126, 252, 258, 132), (90, 216, 222, 96), (124, 250, 245, 119), (54, 180, 186, 60), (88, 214, 209, 83), (18, 144, 150, 24), (112, 238, 234, 108), (52, 178, 173, 47), (129, 255, 259, 133), (76, 202, 198, 72), (93, 219, 223, 97), (40, 166, 162, 36), (119, 245, 247, 121), (57, 183, 187, 61), (83, 209, 211, 85), (21, 147, 151, 25), (114, 240, 235, 109), (47, 173, 175, 49), (78, 204, 199, 73), (42, 168, 163, 37), (118, 244, 248, 122), (82, 208, 212, 86), (113, 239, 237, 111), (46, 172, 176, 50), (77, 203, 201, 75), (41, 167, 165, 39), (117, 243, 249, 123), (81, 207, 213, 87), (115, 241, 236, 110), (45, 171, 177, 51), (135, 137, 263, 261), (79, 205, 200, 74), (103, 229, 225, 99), (43, 169, 164, 38), (120, 246, 250, 124), (67, 193, 189, 63), (84, 210, 214, 88), (31, 157, 153, 27), (110, 236, 238, 112), (48, 174, 178, 52), (74, 200, 202, 76), (105, 231, 226, 100), (38, 164, 166, 40), (69, 195, 190, 64), (33, 159, 154, 28), (109, 235, 239, 113), (73, 199, 203, 77), (104, 230, 228, 102), (37, 163, 167, 41), (68, 194, 192, 66), (32, 158, 156, 30), (108, 234, 240, 114), (139, 142, 268, 265), (72, 198, 204, 78), (106, 232, 227, 101), (36, 162, 168, 42), (70, 196, 191, 65), (130, 256, 252, 126), (94, 220, 216, 90), (34, 160, 155, 29), (111, 237, 241, 115), (58, 184, 180, 54), (141, 143, 269, 267), (75, 201, 205, 79), (22, 148, 144, 18), (101, 227, 229, 103), (39, 165, 169, 43), (132, 258, 253, 127), (65, 191, 193, 67), (96, 222, 217, 91), (29, 155, 157, 31), (60, 186, 181, 55), (24, 150, 145, 19), (143, 140, 266, 269), (100, 226, 230, 104), (131, 257, 255, 129), (64, 190, 194, 68), (95, 221, 219, 93), (28, 154, 158, 32)])
me_plane_041.polygons.foreach_set('material_index', [1, 1, 1, 1, 1, 1, 1, 1, 2, 2, 2, 2, 2, 2, 2, 2, 2, 2, 2, 2, 2, 2, 2, 2, 2, 2, 2, 2, 0, 0, 0, 0, 0, 0, 0, 0, 0, 0, 0, 0, 0, 0, 0, 0, 0, 0, 0, 0, 0, 0, 0, 0, 0, 0, 0, 0, 0, 0, 0, 0, 0, 0, 0, 0, 0, 0, 0, 0, 0, 0, 0, 0, 0, 0, 0, 0, 0, 0, 0, 0, 0, 0, 0, 0, 0, 0, 0, 0, 0, 0, 0, 0, 0, 0, 0, 0, 0, 0, 0, 0, 0, 0, 0, 0, 0, 0, 0, 0, 0, 0, 0, 0, 0, 0, 0, 0, 0, 0, 0, 0, 0, 0, 0, 0, 0, 0, 0, 0, 0, 0, 0, 0, 0, 0, 0, 0, 0, 0, 0, 0, 0, 0, 0, 0, 0, 0, 0, 0, 0, 0, 0, 0, 0, 0, 0, 0, 0, 0, 0, 0, 0, 0, 0, 0, 0, 0, 0, 0, 0, 0, 0, 0, 0, 0, 0, 0, 0, 0, 0, 0, 0, 0, 0, 0, 0, 0, 0, 0, 0, 0, 0, 0, 0, 0, 0, 0])
me_plane_041.materials.append(mat_daisywhite)
me_plane_041.materials.append(mat_daisytrunk)
me_plane_041.materials.append(mat_daisyyellow)
me_plane_041.materials.append(mat_daisypink)
me_plane_041.use_remesh_preserve_volume = False
me_plane_041.use_remesh_preserve_attributes = False
me_plane_041.use_mirror_vertex_groups = False
me_plane_041.update()

# ---- objects
ob_plane_027 = bpy.data.objects.new('Plane.027', me_plane_027)
ob_plane_026 = bpy.data.objects.new('Plane.026', me_plane_026)
ob_plane_025 = bpy.data.objects.new('Plane.025', me_plane_025)
ob_plane_024 = bpy.data.objects.new('Plane.024', me_plane_024)
ob_plane_023 = bpy.data.objects.new('Plane.023', me_plane_023)
ob_plane_022 = bpy.data.objects.new('Plane.022', me_plane_022)
ob_plane_021 = bpy.data.objects.new('Plane.021', me_plane_021)
ob_plane_020 = bpy.data.objects.new('Plane.020', me_plane_020)
ob_plane_019 = bpy.data.objects.new('Plane.019', me_plane_019)
ob_plane_018 = bpy.data.objects.new('Plane.018', me_plane_018)
ob_plane_017 = bpy.data.objects.new('Plane.017', me_plane_017)
ob_plane_016 = bpy.data.objects.new('Plane.016', me_plane_016)
ob_plane_015 = bpy.data.objects.new('Plane.015', me_plane_015)
ob_plane_000 = bpy.data.objects.new('Plane.000', me_plane_000)
ob_icosphere_001 = bpy.data.objects.new('Icosphere.001', me_icosphere_001)
ob_cone_001 = bpy.data.objects.new('Cone.001', me_cone_001)
ob_sun = bpy.data.objects.new('Sun', light_sun)
ob_cone = bpy.data.objects.new('Cone', me_cone)
ob_icosphere = bpy.data.objects.new('Icosphere', me_icosphere)
ob_plane_014 = bpy.data.objects.new('Plane.014', me_plane_014)
ob_plane_013 = bpy.data.objects.new('Plane.013', me_plane_013)
ob_plane_012 = bpy.data.objects.new('Plane.012', me_plane_012)
ob_plane_011 = bpy.data.objects.new('Plane.011', me_plane_011)
ob_plane_010 = bpy.data.objects.new('Plane.010', me_plane_010)
ob_plane_009 = bpy.data.objects.new('Plane.009', me_plane_009)
ob_plane_008 = bpy.data.objects.new('Plane.008', me_plane_008)
ob_plane_007 = bpy.data.objects.new('Plane.007', me_plane_007)
ob_plane_006 = bpy.data.objects.new('Plane.006', me_plane_006)
ob_plane_005 = bpy.data.objects.new('Plane.005', me_plane_005)
ob_plane_004 = bpy.data.objects.new('Plane.004', me_plane_004)
ob_plane_003 = bpy.data.objects.new('Plane.003', me_plane_003)
ob_plane_002 = bpy.data.objects.new('Plane.002', me_plane_002)
ob_plane_001 = bpy.data.objects.new('Plane.001', me_plane_001)
ob_camera = bpy.data.objects.new('Camera', cam_camera)
ob_purpledaisy_001 = bpy.data.objects.new('purpleDaisy.001', me_plane_030)
ob_purpledaisy = bpy.data.objects.new('purpleDaisy', me_plane_029)
ob_pinkdaisy = bpy.data.objects.new('pinkDaisy', me_plane_047)
ob_daisy = bpy.data.objects.new('daisy', me_plane_041)

# ---- transforms, parenting, visibility, modifiers, constraints
ob_plane_027.location = (1.428, 0.0, 0.0)
ob_plane_027.rotation_euler = (1.01, 0.1413, -0.4781)
ob_plane_027.scale = (0.1026, 0.2692, 0.2692)
ob_plane_027.lineart.crease_threshold = 0.0
ob_plane_026.location = (1.428, 0.0, 0.0)
ob_plane_026.rotation_euler = (0.9237, 0.5075, -0.7417)
ob_plane_026.scale = (0.1026, 0.2692, 0.2692)
ob_plane_026.lineart.crease_threshold = 0.0
ob_plane_025.location = (1.428, 0.0, 0.0)
ob_plane_025.rotation_euler = (0.6702, 0.8334, -1.141)
ob_plane_025.scale = (0.1026, 0.2692, 0.2692)
ob_plane_025.lineart.crease_threshold = 0.0
ob_plane_024.location = (1.428, 0.0, 0.0)
ob_plane_024.rotation_euler = (0.119, 1.011, -1.82)
ob_plane_024.scale = (0.1026, 0.2692, 0.2692)
ob_plane_024.lineart.crease_threshold = 0.0
ob_plane_023.location = (1.428, 0.0, 0.0)
ob_plane_023.rotation_euler = (2.61, 2.228, 0.5423)
ob_plane_023.scale = (0.1026, 0.2692, 0.2692)
ob_plane_023.lineart.crease_threshold = 0.0
ob_plane_022.location = (1.428, 0.0, 0.0)
ob_plane_022.rotation_euler = (2.276, 2.52, 0.07081)
ob_plane_022.scale = (0.1026, 0.2692, 0.2692)
ob_plane_022.lineart.crease_threshold = 0.0
ob_plane_021.location = (1.428, 0.0, 0.0)
ob_plane_021.rotation_euler = (2.148, 2.879, -0.2223)
ob_plane_021.scale = (0.1026, 0.2692, 0.2692)
ob_plane_021.lineart.crease_threshold = 0.0
ob_plane_020.location = (1.428, 0.0, 0.0)
ob_plane_020.rotation_euler = (2.13, 3.263, -0.4652)
ob_plane_020.scale = (0.1026, 0.2692, 0.2692)
ob_plane_020.lineart.crease_threshold = 0.0
ob_plane_019.location = (1.428, 0.0, 0.0)
ob_plane_019.rotation_euler = (2.22, 3.653, -0.7454)
ob_plane_019.scale = (0.1026, 0.2692, 0.2692)
ob_plane_019.lineart.crease_threshold = 0.0
ob_plane_018.location = (1.428, 0.0, 0.0)
ob_plane_018.rotation_euler = (2.487, 3.986, -1.163)
ob_plane_018.scale = (0.1026, 0.2692, 0.2692)
ob_plane_018.lineart.crease_threshold = 0.0
ob_plane_017.location = (1.428, 0.0, 0.0)
ob_plane_017.rotation_euler = (3.058, 4.155, -1.862)
ob_plane_017.scale = (0.1026, 0.2692, 0.2692)
ob_plane_017.lineart.crease_threshold = 0.0
ob_plane_016.location = (1.428, 0.0, 0.0)
ob_plane_016.rotation_euler = (0.5473, 5.377, 0.5221)
ob_plane_016.scale = (0.1026, 0.2692, 0.2692)
ob_plane_016.lineart.crease_threshold = 0.0
ob_plane_015.location = (1.428, 0.0, 0.0)
ob_plane_015.rotation_euler = (0.8731, 5.674, 0.05742)
ob_plane_015.scale = (0.1026, 0.2692, 0.2692)
ob_plane_015.lineart.crease_threshold = 0.0
ob_plane_000.location = (1.428, 0.0, 0.0)
ob_plane_000.rotation_euler = (0.997, 6.041, -0.2358)
ob_plane_000.scale = (0.1026, 0.2692, 0.2692)
ob_plane_000.lineart.crease_threshold = 0.0
ob_icosphere_001.location = (1.418, -0.0139, 0.005341)
ob_icosphere_001.rotation_euler = (0.196, 0.3801, -1.432)
ob_icosphere_001.scale = (0.1151, 0.1151, 0.1151)
ob_icosphere_001.lineart.crease_threshold = 0.0
ob_cone_001.location = (1.528, -0.02932, -0.6608)
ob_cone_001.rotation_euler = (-0.126, -0.03969, -0.01631)
ob_cone_001.scale = (0.6196, 0.6196, 0.6196)
ob_cone_001.lineart.crease_threshold = 0.0
ob_sun.location = (0.0, 0.0, 4.112)
ob_sun.lineart.crease_threshold = 0.0
ob_cone.location = (0.09967, 0.02739, -0.7727)
ob_cone.rotation_euler = (-0.126, -0.03969, -0.01631)
ob_cone.scale = (0.6196, 0.6196, 0.6196)
ob_cone.lineart.crease_threshold = 0.0
ob_icosphere.location = (0.0, 0.0, 0.0)
ob_icosphere.rotation_euler = (0.196, 0.3801, -1.432)
ob_icosphere.scale = (0.1062, 0.1062, 0.1062)
ob_icosphere.lineart.crease_threshold = 0.0
ob_plane_014.location = (0.0, 0.0, 0.0)
ob_plane_014.rotation_euler = (0.997, 6.041, -0.2358)
ob_plane_014.scale = (0.1026, 0.2692, 0.2692)
ob_plane_014.lineart.crease_threshold = 0.0
ob_plane_013.location = (0.0, 0.0, 0.0)
ob_plane_013.rotation_euler = (0.8731, 5.674, 0.05742)
ob_plane_013.scale = (0.1026, 0.2692, 0.2692)
ob_plane_013.lineart.crease_threshold = 0.0
ob_plane_012.location = (0.0, 0.0, 0.0)
ob_plane_012.rotation_euler = (0.5473, 5.377, 0.5221)
ob_plane_012.scale = (0.1026, 0.2692, 0.2692)
ob_plane_012.lineart.crease_threshold = 0.0
ob_plane_011.location = (0.0, 0.0, 0.0)
ob_plane_011.rotation_euler = (3.058, 4.155, -1.862)
ob_plane_011.scale = (0.1026, 0.2692, 0.2692)
ob_plane_011.lineart.crease_threshold = 0.0
ob_plane_010.location = (0.0, 0.0, 0.0)
ob_plane_010.rotation_euler = (2.487, 3.986, -1.163)
ob_plane_010.scale = (0.1026, 0.2692, 0.2692)
ob_plane_010.lineart.crease_threshold = 0.0
ob_plane_009.location = (0.0, 0.0, 0.0)
ob_plane_009.rotation_euler = (2.22, 3.653, -0.7454)
ob_plane_009.scale = (0.1026, 0.2692, 0.2692)
ob_plane_009.lineart.crease_threshold = 0.0
ob_plane_008.location = (0.0, 0.0, 0.0)
ob_plane_008.rotation_euler = (2.13, 3.263, -0.4652)
ob_plane_008.scale = (0.1026, 0.2692, 0.2692)
ob_plane_008.lineart.crease_threshold = 0.0
ob_plane_007.location = (0.0, 0.0, 0.0)
ob_plane_007.rotation_euler = (2.148, 2.879, -0.2223)
ob_plane_007.scale = (0.1026, 0.2692, 0.2692)
ob_plane_007.lineart.crease_threshold = 0.0
ob_plane_006.location = (0.0, 0.0, 0.0)
ob_plane_006.rotation_euler = (2.276, 2.52, 0.07081)
ob_plane_006.scale = (0.1026, 0.2692, 0.2692)
ob_plane_006.lineart.crease_threshold = 0.0
ob_plane_005.location = (0.0, 0.0, 0.0)
ob_plane_005.rotation_euler = (2.61, 2.228, 0.5423)
ob_plane_005.scale = (0.1026, 0.2692, 0.2692)
ob_plane_005.lineart.crease_threshold = 0.0
ob_plane_004.location = (0.0, 0.0, 0.0)
ob_plane_004.rotation_euler = (0.119, 1.011, -1.82)
ob_plane_004.scale = (0.1026, 0.2692, 0.2692)
ob_plane_004.lineart.crease_threshold = 0.0
ob_plane_003.location = (0.0, 0.0, 0.0)
ob_plane_003.rotation_euler = (0.6702, 0.8334, -1.141)
ob_plane_003.scale = (0.1026, 0.2692, 0.2692)
ob_plane_003.lineart.crease_threshold = 0.0
ob_plane_002.location = (0.0, 0.0, 0.0)
ob_plane_002.rotation_euler = (0.9237, 0.5075, -0.7417)
ob_plane_002.scale = (0.1026, 0.2692, 0.2692)
ob_plane_002.lineart.crease_threshold = 0.0
ob_plane_001.location = (0.0, 0.0, 0.0)
ob_plane_001.rotation_euler = (1.01, 0.1413, -0.4781)
ob_plane_001.scale = (0.1026, 0.2692, 0.2692)
ob_plane_001.lineart.crease_threshold = 0.0
ob_camera.location = (-0.3175, -6.508, 2.454)
ob_camera.rotation_euler = (1.109, 0.01082, 0.0116)
ob_camera.lock_rotations_4d = False
ob_camera.empty_display_type = 'ARROWS'
ob_camera.color = (0.0, 0.0, 0.0, 0.0)
ob_camera.display_type = 'WIRE'
ob_camera.lineart.crease_threshold = 0.0
ob_purpledaisy_001.location = (-3.064, 0.0, 0.0)
ob_purpledaisy_001.rotation_euler = (0.997, 6.041, -0.2358)
ob_purpledaisy_001.scale = (0.1026, 0.2692, 0.2692)
ob_purpledaisy_001.lineart.crease_threshold = 0.0
ob_purpledaisy.location = (-1.464, 0.0, 0.0)
ob_purpledaisy.rotation_euler = (0.997, 6.041, -0.2358)
ob_purpledaisy.scale = (0.1026, 0.2692, 0.2692)
ob_purpledaisy.lineart.crease_threshold = 0.0
ob_pinkdaisy.location = (0.0, 0.0, 0.0)
ob_pinkdaisy.lineart.crease_threshold = 0.0
ob_daisy.location = (1.428, 0.0, 0.0)
ob_daisy.lineart.crease_threshold = 0.0

# ---- collection membership
col_collection_1.objects.link(ob_plane_027)
col_collection_1.objects.link(ob_plane_026)
col_collection_1.objects.link(ob_plane_025)
col_collection_1.objects.link(ob_plane_024)
col_collection_1.objects.link(ob_plane_023)
col_collection_1.objects.link(ob_plane_022)
col_collection_1.objects.link(ob_plane_021)
col_collection_1.objects.link(ob_plane_020)
col_collection_1.objects.link(ob_plane_019)
col_collection_1.objects.link(ob_plane_018)
col_collection_1.objects.link(ob_plane_017)
col_collection_1.objects.link(ob_plane_016)
col_collection_1.objects.link(ob_plane_015)
col_collection_1.objects.link(ob_plane_000)
col_collection_1.objects.link(ob_icosphere_001)
col_collection_1.objects.link(ob_cone_001)
col_collection_1.objects.link(ob_sun)
col_collection_1.objects.link(ob_cone)
col_collection_1.objects.link(ob_icosphere)
col_collection_1.objects.link(ob_plane_014)
col_collection_1.objects.link(ob_plane_013)
col_collection_1.objects.link(ob_plane_012)
col_collection_1.objects.link(ob_plane_011)
col_collection_1.objects.link(ob_plane_010)
col_collection_1.objects.link(ob_plane_009)
col_collection_1.objects.link(ob_plane_008)
col_collection_1.objects.link(ob_plane_007)
col_collection_1.objects.link(ob_plane_006)
col_collection_1.objects.link(ob_plane_005)
col_collection_1.objects.link(ob_plane_004)
col_collection_1.objects.link(ob_plane_003)
col_collection_1.objects.link(ob_plane_002)
col_collection_1.objects.link(ob_plane_001)
col_collection_1.objects.link(ob_camera)
col_collection_11.objects.link(ob_purpledaisy_001)
col_collection_11.objects.link(ob_purpledaisy)
col_collection_11.objects.link(ob_pinkdaisy)
col_collection_11.objects.link(ob_daisy)

# ---- scene / render settings (as saved in the file)
scene.camera = ob_camera
scene.frame_start = 1; scene.frame_end = 250; scene.frame_set(1)
scene.render.engine = 'BLENDER_EEVEE_NEXT'
scene.render.resolution_percentage = 50
scene.render.dither_intensity = 0.0
scene.cycles.use_denoising = False
scene.cycles.samples = 10
scene.cycles.sampling_pattern = 'TABULATED_SOBOL'
scene.cycles.light_sampling_threshold = 0.0
scene.cycles.use_adaptive_sampling = False
scene.cycles.use_light_tree = False
scene.cycles.blur_glossy = 0.0
scene.cycles.pixel_filter_type = 'GAUSSIAN'
scene.cycles.sample_clamp_indirect = 0.0
scene.view_settings.view_transform = 'Standard'
bpy.context.view_layer.update()

